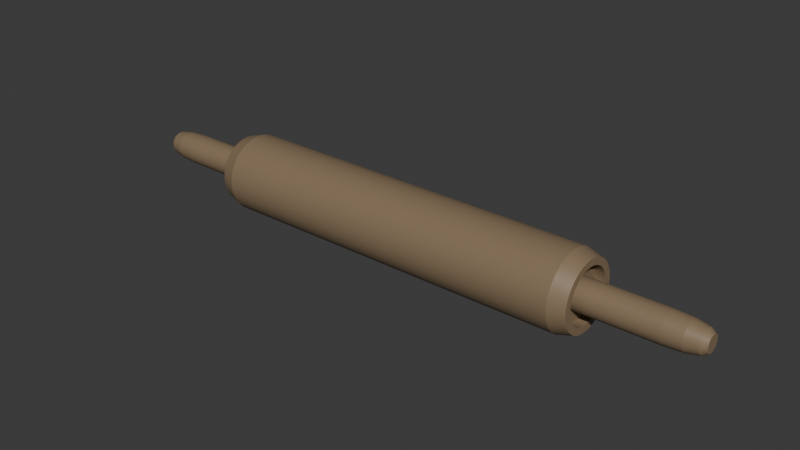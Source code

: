 # Source: RollingPin.blend  (saved by Blender 4.1.24; exported with 4.5.12 LTS)
import bpy
from mathutils import Matrix  # noqa: F401  (used for matrix-valued properties, if any)

bpy.ops.wm.read_factory_settings(use_empty=True)
scene = bpy.context.scene
scene.name = 'Scene'

# ---- materials (node trees are filled in below, after node groups)
mat_wood = bpy.data.materials.new('Wood')
mat_wood.use_transparent_shadow = False

# ---- material node trees
mat_wood.use_nodes = True; mat_wood.node_tree.nodes.clear()
_N = mat_wood.node_tree.nodes; _L = mat_wood.node_tree.links
n0 = _N.new('ShaderNodeBsdfPrincipled'); n0.name = 'Principled BSDF'; n0.location = (10, 300)
n0.inputs[0].default_value = (0.2523, 0.1775, 0.1055, 1.0)
n1 = _N.new('ShaderNodeOutputMaterial'); n1.name = 'Material Output'; n1.location = (300, 300)
_L.new(n0.outputs[0], n1.inputs[0])
n1.is_active_output = True

# ---- world
world_world = bpy.data.worlds.new('World'); scene.world = world_world
world_world.use_nodes = True; world_world.node_tree.nodes.clear()
_N = world_world.node_tree.nodes; _L = world_world.node_tree.links
n0 = _N.new('ShaderNodeOutputWorld'); n0.name = 'World Output'; n0.location = (300, 300)
n1 = _N.new('ShaderNodeBackground'); n1.name = 'Background'; n1.location = (10, 300)
n1.inputs[0].default_value = (0.05088, 0.05088, 0.05088, 1.0)
_L.new(n1.outputs[0], n0.inputs[0])
n0.is_active_output = True
world_world.color = (0.05088, 0.05088, 0.05088)
world_world.use_sun_shadow = False
world_world.sun_shadow_jitter_overblur = 0.0

# ---- meshes
me_cylinder = bpy.data.meshes.new('Cylinder')
me_cylinder.from_pydata([(0.0, 1.0, 0.0), (0.1951, 0.9808, 0.0), (0.3827, 0.9239, 0.0), (0.5556, 0.8315, 0.0), (0.7071, 0.7071, 0.0), (0.8315, 0.5556, 0.0), (0.9239, 0.3827, 0.0), (0.9808, 0.1951, 0.0), (1.0, 0.0, 0.0), (0.9808, -0.1951, 0.0), (0.9239, -0.3827, 0.0), (0.8315, -0.5556, 0.0), (0.7071, -0.7071, 0.0), (0.5556, -0.8315, 0.0), (0.3827, -0.9239, 0.0), (0.1951, -0.9808, 0.0), (0.0, -1.0, 0.0), (-0.1951, -0.9808, 0.0), (-0.3827, -0.9239, 0.0), (-0.5556, -0.8315, 0.0), (-0.7071, -0.7071, 0.0), (-0.8315, -0.5556, 0.0), (-0.9239, -0.3827, 0.0), (-0.9808, -0.1951, 0.0), (-1.0, 0.0, 0.0), (-0.9808, 0.1951, 0.0), (-0.9239, 0.3827, 0.0), (-0.8315, 0.5556, 0.0), (-0.7071, 0.7071, 0.0), (-0.5556, 0.8315, 0.0), (-0.3827, 0.9239, 0.0), (-0.1951, 0.9808, 0.0), (0.07747, 0.3895, 1.0), (0.0, 0.3971, 1.0), (-0.07747, 0.3895, 1.0), (-0.152, 0.3669, 1.0), (-0.2206, 0.3302, 1.0), (-0.2808, 0.2808, 1.0), (-0.3302, 0.2206, 1.0), (-0.3669, 0.152, 1.0), (-0.3895, 0.07747, 1.0), (-0.3971, 0.0, 1.0), (-0.3895, -0.07747, 1.0), (-0.3669, -0.152, 1.0), (-0.3302, -0.2206, 1.0), (-0.2808, -0.2808, 1.0), (-0.2206, -0.3302, 1.0), (-0.152, -0.3669, 1.0), (-0.07747, -0.3895, 1.0), (0.0, -0.3971, 1.0), (0.07747, -0.3895, 1.0), (0.152, -0.3669, 1.0), (0.2206, -0.3302, 1.0), (0.2808, -0.2808, 1.0), (0.3302, -0.2206, 1.0), (0.3669, -0.152, 1.0), (0.3895, -0.07747, 1.0), (0.3971, 0.0, 1.0), (0.3895, 0.07747, 1.0), (0.3669, 0.152, 1.0), (0.3302, 0.2206, 1.0), (0.2808, 0.2808, 1.0), (0.2206, 0.3302, 1.0), (0.152, 0.3669, 1.0), (0.1363, 0.6851, 1.0), (0.0, 0.6985, 1.0), (0.2673, 0.6454, 1.0), (-0.1363, 0.6851, 1.0), (-0.2673, 0.6454, 1.0), (-0.3881, 0.5808, 1.0), (-0.4939, 0.4939, 1.0), (-0.5808, 0.3881, 1.0), (-0.6454, 0.2673, 1.0), (-0.6851, 0.1363, 1.0), (-0.6985, 0.0, 1.0), (-0.6851, -0.1363, 1.0), (-0.6454, -0.2673, 1.0), (-0.5808, -0.3881, 1.0), (-0.4939, -0.4939, 1.0), (-0.3881, -0.5808, 1.0), (-0.2673, -0.6454, 1.0), (-0.1363, -0.6851, 1.0), (0.0, -0.6985, 1.0), (0.1363, -0.6851, 1.0), (0.2673, -0.6454, 1.0), (0.3881, -0.5808, 1.0), (0.4939, -0.4939, 1.0), (0.5808, -0.3881, 1.0), (0.6454, -0.2673, 1.0), (0.6851, -0.1363, 1.0), (0.6985, 0.0, 1.0), (0.6851, 0.1363, 1.0), (0.6454, 0.2673, 1.0), (0.5808, 0.3881, 1.0), (0.4939, 0.4939, 1.0), (0.3881, 0.5808, 1.0), (0.1363, 0.6851, 0.953), (3.553e-15, 0.6985, 0.953), (0.2673, 0.6454, 0.953), (-0.1363, 0.6851, 0.953), (-0.2673, 0.6454, 0.953), (-0.3881, 0.5808, 0.953), (-0.4939, 0.4939, 0.953), (-0.5808, 0.3881, 0.953), (-0.6454, 0.2673, 0.953), (-0.6851, 0.1363, 0.953), (-0.6985, 0.0, 0.953), (-0.6851, -0.1363, 0.953), (-0.6454, -0.2673, 0.953), (-0.5808, -0.3881, 0.953), (-0.4939, -0.4939, 0.953), (-0.3881, -0.5808, 0.953), (-0.2673, -0.6454, 0.953), (-0.1363, -0.6851, 0.953), (3.553e-15, -0.6985, 0.953), (0.1363, -0.6851, 0.953), (0.2673, -0.6454, 0.953), (0.3881, -0.5808, 0.953), (0.4939, -0.4939, 0.953), (0.5808, -0.3881, 0.953), (0.6454, -0.2673, 0.953), (0.6851, -0.1363, 0.953), (0.6985, 0.0, 0.953), (0.6851, 0.1363, 0.953), (0.6454, 0.2673, 0.953), (0.5808, 0.3881, 0.953), (0.4939, 0.4939, 0.953), (0.3881, 0.5808, 0.953), (0.07747, 0.3895, 0.953), (3.553e-15, 0.3971, 0.953), (0.152, 0.3669, 0.953), (-0.07747, 0.3895, 0.953), (-0.152, 0.3669, 0.953), (-0.2206, 0.3302, 0.953), (-0.2808, 0.2808, 0.953), (-0.3302, 0.2206, 0.953), (-0.3669, 0.152, 0.953), (-0.3895, 0.07747, 0.953), (-0.3971, 0.0, 0.953), (-0.3895, -0.07747, 0.953), (-0.3669, -0.152, 0.953), (-0.3302, -0.2206, 0.953), (-0.2808, -0.2808, 0.953), (-0.2206, -0.3302, 0.953), (-0.152, -0.3669, 0.953), (-0.07747, -0.3895, 0.953), (3.553e-15, -0.3971, 0.953), (0.07747, -0.3895, 0.953), (0.152, -0.3669, 0.953), (0.2206, -0.3302, 0.953), (0.2808, -0.2808, 0.953), (0.3302, -0.2206, 0.953), (0.3669, -0.152, 0.953), (0.3895, -0.07747, 0.953), (0.3971, 0.0, 0.953), (0.3895, 0.07747, 0.953), (0.3669, 0.152, 0.953), (0.3302, 0.2206, 0.953), (0.2808, 0.2808, 0.953), (0.2206, 0.3302, 0.953), (0.1716, 0.8625, 1.0), (0.1951, 0.9808, 0.9224), (0.4886, 0.7312, 1.0), (0.5556, 0.8315, 0.9224), (0.8315, 0.5556, 0.9224), (0.7312, 0.4886, 1.0), (0.8124, 0.3365, 1.0), (0.9239, 0.3827, 0.9224), (0.8124, -0.3365, 1.0), (0.9239, -0.3827, 0.9224), (0.0, -0.8794, 1.0), (1.643e-08, -1.0, 0.9224), (-0.3827, -0.9239, 0.9224), (-0.3365, -0.8124, 1.0), (-0.4886, -0.7312, 1.0), (-0.5556, -0.8315, 0.9224), (-0.8124, -0.3365, 1.0), (-0.9239, -0.3827, 0.9224), (-0.8124, 0.3365, 1.0), (-0.9239, 0.3827, 0.9224), (-0.7071, 0.7071, 0.9224), (-0.6218, 0.6218, 1.0), (-0.4886, 0.7312, 1.0), (-0.5556, 0.8315, 0.9224), (-0.1716, 0.8625, 1.0), (-0.1951, 0.9808, 0.9224), (1.643e-08, 1.0, 0.9224), (0.0, 0.8794, 1.0), (0.3365, 0.8124, 1.0), (0.3827, 0.9239, 0.9224), (0.6218, 0.6218, 1.0), (0.7071, 0.7071, 0.9224), (0.9808, 0.1951, 0.9224), (0.8625, 0.1716, 1.0), (0.8794, 0.0, 1.0), (1.0, 0.0, 0.9224), (0.8625, -0.1716, 1.0), (0.9808, -0.1951, 0.9224), (0.8315, -0.5556, 0.9224), (0.7312, -0.4886, 1.0), (0.6218, -0.6218, 1.0), (0.7071, -0.7071, 0.9224), (0.4886, -0.7312, 1.0), (0.5556, -0.8315, 0.9224), (0.3365, -0.8124, 1.0), (0.3827, -0.9239, 0.9224), (0.1716, -0.8625, 1.0), (0.1951, -0.9808, 0.9224), (-0.1716, -0.8625, 1.0), (-0.1951, -0.9808, 0.9224), (-0.7071, -0.7071, 0.9224), (-0.6218, -0.6218, 1.0), (-0.7312, -0.4886, 1.0), (-0.8315, -0.5556, 0.9224), (-0.9808, -0.1951, 0.9224), (-0.8625, -0.1716, 1.0), (-0.8794, 0.0, 1.0), (-1.0, 0.0, 0.9224), (-0.8625, 0.1716, 1.0), (-0.9808, 0.1951, 0.9224), (-0.7312, 0.4886, 1.0), (-0.8315, 0.5556, 0.9224), (-0.3365, 0.8124, 1.0), (-0.3827, 0.9239, 0.9224), (0.0416, 0.2092, 1.549), (0.07747, 0.3895, 1.366), (0.05954, 0.2993, 1.524), (0.07266, 0.3653, 1.457), (2.905e-07, 0.3971, 1.366), (4.359e-07, 0.2133, 1.549), (3.632e-07, 0.3725, 1.457), (4.163e-07, 0.3052, 1.524), (0.08161, 0.197, 1.549), (0.152, 0.3669, 1.366), (0.1168, 0.2819, 1.524), (0.1425, 0.3441, 1.457), (-0.07747, 0.3895, 1.366), (-0.0416, 0.2092, 1.549), (-0.07266, 0.3653, 1.457), (-0.05954, 0.2993, 1.524), (-0.152, 0.3669, 1.366), (-0.08161, 0.197, 1.549), (-0.1425, 0.3441, 1.457), (-0.1168, 0.2819, 1.524), (-0.2206, 0.3302, 1.366), (-0.1185, 0.1773, 1.549), (-0.2069, 0.3097, 1.457), (-0.1695, 0.2537, 1.524), (-0.2808, 0.2808, 1.366), (-0.1508, 0.1508, 1.549), (-0.2634, 0.2634, 1.457), (-0.2158, 0.2158, 1.524), (-0.3302, 0.2206, 1.366), (-0.1773, 0.1185, 1.549), (-0.3097, 0.2069, 1.457), (-0.2537, 0.1695, 1.524), (-0.3669, 0.152, 1.366), (-0.197, 0.08161, 1.549), (-0.3441, 0.1425, 1.457), (-0.2819, 0.1168, 1.524), (-0.3895, 0.07747, 1.366), (-0.2092, 0.0416, 1.549), (-0.3653, 0.07266, 1.457), (-0.2993, 0.05954, 1.524), (-0.3971, 0.0, 1.366), (-0.2133, -1.863e-09, 1.549), (-0.3725, -2.328e-10, 1.457), (-0.3052, -9.313e-10, 1.524), (-0.3895, -0.07747, 1.366), (-0.2092, -0.0416, 1.549), (-0.3653, -0.07266, 1.457), (-0.2993, -0.05954, 1.524), (-0.3669, -0.152, 1.366), (-0.197, -0.08161, 1.549), (-0.3441, -0.1425, 1.457), (-0.2819, -0.1168, 1.524), (-0.3302, -0.2206, 1.366), (-0.1773, -0.1185, 1.549), (-0.3097, -0.2069, 1.457), (-0.2537, -0.1695, 1.524), (-0.2808, -0.2808, 1.366), (-0.1508, -0.1508, 1.549), (-0.2634, -0.2634, 1.457), (-0.2158, -0.2158, 1.524), (-0.2206, -0.3302, 1.366), (-0.1185, -0.1773, 1.549), (-0.2069, -0.3097, 1.457), (-0.1695, -0.2537, 1.524), (-0.152, -0.3669, 1.366), (-0.08161, -0.197, 1.549), (-0.1425, -0.3441, 1.457), (-0.1168, -0.2819, 1.524), (-0.07747, -0.3895, 1.366), (-0.0416, -0.2092, 1.549), (-0.07266, -0.3653, 1.457), (-0.05954, -0.2993, 1.524), (2.905e-07, -0.3971, 1.366), (4.359e-07, -0.2133, 1.549), (3.632e-07, -0.3725, 1.457), (4.163e-07, -0.3052, 1.524), (0.07747, -0.3895, 1.366), (0.0416, -0.2092, 1.549), (0.07266, -0.3653, 1.457), (0.05954, -0.2993, 1.524), (0.152, -0.3669, 1.366), (0.08161, -0.197, 1.549), (0.1425, -0.3441, 1.457), (0.1168, -0.2819, 1.524), (0.2206, -0.3302, 1.366), (0.1185, -0.1773, 1.549), (0.2069, -0.3097, 1.457), (0.1695, -0.2537, 1.524), (0.2808, -0.2808, 1.366), (0.1508, -0.1508, 1.549), (0.2634, -0.2634, 1.457), (0.2158, -0.2158, 1.524), (0.3302, -0.2206, 1.366), (0.1773, -0.1185, 1.549), (0.3097, -0.2069, 1.457), (0.2537, -0.1695, 1.524), (0.3669, -0.152, 1.366), (0.197, -0.08161, 1.549), (0.3441, -0.1425, 1.457), (0.2819, -0.1168, 1.524), (0.3895, -0.07747, 1.366), (0.2092, -0.0416, 1.549), (0.3653, -0.07266, 1.457), (0.2993, -0.05954, 1.524), (0.3971, 0.0, 1.366), (0.2133, 1.863e-09, 1.549), (0.3725, 2.328e-10, 1.457), (0.3052, 9.313e-10, 1.524), (0.3895, 0.07747, 1.366), (0.2092, 0.0416, 1.549), (0.3653, 0.07266, 1.457), (0.2993, 0.05954, 1.524), (0.3669, 0.152, 1.366), (0.197, 0.08161, 1.549), (0.3441, 0.1425, 1.457), (0.2819, 0.1168, 1.524), (0.3302, 0.2206, 1.366), (0.1773, 0.1185, 1.549), (0.3097, 0.2069, 1.457), (0.2537, 0.1695, 1.524), (0.2808, 0.2808, 1.366), (0.1508, 0.1508, 1.549), (0.2634, 0.2634, 1.457), (0.2158, 0.2158, 1.524), (0.2206, 0.3302, 1.366), (0.1185, 0.1773, 1.549), (0.2069, 0.3097, 1.457), (0.1695, 0.2537, 1.524), (0.07747, 0.3895, -1.0), (0.0, 0.3971, -1.0), (-0.07747, 0.3895, -1.0), (-0.152, 0.3669, -1.0), (-0.2206, 0.3302, -1.0), (-0.2808, 0.2808, -1.0), (-0.3302, 0.2206, -1.0), (-0.3669, 0.152, -1.0), (-0.3895, 0.07747, -1.0), (-0.3971, 0.0, -1.0), (-0.3895, -0.07747, -1.0), (-0.3669, -0.152, -1.0), (-0.3302, -0.2206, -1.0), (-0.2808, -0.2808, -1.0), (-0.2206, -0.3302, -1.0), (-0.152, -0.3669, -1.0), (-0.07747, -0.3895, -1.0), (0.0, -0.3971, -1.0), (0.07747, -0.3895, -1.0), (0.152, -0.3669, -1.0), (0.2206, -0.3302, -1.0), (0.2808, -0.2808, -1.0), (0.3302, -0.2206, -1.0), (0.3669, -0.152, -1.0), (0.3895, -0.07747, -1.0), (0.3971, 0.0, -1.0), (0.3895, 0.07747, -1.0), (0.3669, 0.152, -1.0), (0.3302, 0.2206, -1.0), (0.2808, 0.2808, -1.0), (0.2206, 0.3302, -1.0), (0.152, 0.3669, -1.0), (0.1363, 0.6851, -1.0), (0.0, 0.6985, -1.0), (0.2673, 0.6454, -1.0), (-0.1363, 0.6851, -1.0), (-0.2673, 0.6454, -1.0), (-0.3881, 0.5808, -1.0), (-0.4939, 0.4939, -1.0), (-0.5808, 0.3881, -1.0), (-0.6454, 0.2673, -1.0), (-0.6851, 0.1363, -1.0), (-0.6985, 0.0, -1.0), (-0.6851, -0.1363, -1.0), (-0.6454, -0.2673, -1.0), (-0.5808, -0.3881, -1.0), (-0.4939, -0.4939, -1.0), (-0.3881, -0.5808, -1.0), (-0.2673, -0.6454, -1.0), (-0.1363, -0.6851, -1.0), (0.0, -0.6985, -1.0), (0.1363, -0.6851, -1.0), (0.2673, -0.6454, -1.0), (0.3881, -0.5808, -1.0), (0.4939, -0.4939, -1.0), (0.5808, -0.3881, -1.0), (0.6454, -0.2673, -1.0), (0.6851, -0.1363, -1.0), (0.6985, 0.0, -1.0), (0.6851, 0.1363, -1.0), (0.6454, 0.2673, -1.0), (0.5808, 0.3881, -1.0), (0.4939, 0.4939, -1.0), (0.3881, 0.5808, -1.0), (0.1363, 0.6851, -0.953), (3.553e-15, 0.6985, -0.953), (0.2673, 0.6454, -0.953), (-0.1363, 0.6851, -0.953), (-0.2673, 0.6454, -0.953), (-0.3881, 0.5808, -0.953), (-0.4939, 0.4939, -0.953), (-0.5808, 0.3881, -0.953), (-0.6454, 0.2673, -0.953), (-0.6851, 0.1363, -0.953), (-0.6985, 0.0, -0.953), (-0.6851, -0.1363, -0.953), (-0.6454, -0.2673, -0.953), (-0.5808, -0.3881, -0.953), (-0.4939, -0.4939, -0.953), (-0.3881, -0.5808, -0.953), (-0.2673, -0.6454, -0.953), (-0.1363, -0.6851, -0.953), (3.553e-15, -0.6985, -0.953), (0.1363, -0.6851, -0.953), (0.2673, -0.6454, -0.953), (0.3881, -0.5808, -0.953), (0.4939, -0.4939, -0.953), (0.5808, -0.3881, -0.953), (0.6454, -0.2673, -0.953), (0.6851, -0.1363, -0.953), (0.6985, 0.0, -0.953), (0.6851, 0.1363, -0.953), (0.6454, 0.2673, -0.953), (0.5808, 0.3881, -0.953), (0.4939, 0.4939, -0.953), (0.3881, 0.5808, -0.953), (0.07747, 0.3895, -0.953), (3.553e-15, 0.3971, -0.953), (0.152, 0.3669, -0.953), (-0.07747, 0.3895, -0.953), (-0.152, 0.3669, -0.953), (-0.2206, 0.3302, -0.953), (-0.2808, 0.2808, -0.953), (-0.3302, 0.2206, -0.953), (-0.3669, 0.152, -0.953), (-0.3895, 0.07747, -0.953), (-0.3971, 0.0, -0.953), (-0.3895, -0.07747, -0.953), (-0.3669, -0.152, -0.953), (-0.3302, -0.2206, -0.953), (-0.2808, -0.2808, -0.953), (-0.2206, -0.3302, -0.953), (-0.152, -0.3669, -0.953), (-0.07747, -0.3895, -0.953), (3.553e-15, -0.3971, -0.953), (0.07747, -0.3895, -0.953), (0.152, -0.3669, -0.953), (0.2206, -0.3302, -0.953), (0.2808, -0.2808, -0.953), (0.3302, -0.2206, -0.953), (0.3669, -0.152, -0.953), (0.3895, -0.07747, -0.953), (0.3971, 0.0, -0.953), (0.3895, 0.07747, -0.953), (0.3669, 0.152, -0.953), (0.3302, 0.2206, -0.953), (0.2808, 0.2808, -0.953), (0.2206, 0.3302, -0.953), (0.1716, 0.8625, -1.0), (0.1951, 0.9808, -0.9224), (0.4886, 0.7312, -1.0), (0.5556, 0.8315, -0.9224), (0.8315, 0.5556, -0.9224), (0.7312, 0.4886, -1.0), (0.8124, 0.3365, -1.0), (0.9239, 0.3827, -0.9224), (0.8124, -0.3365, -1.0), (0.9239, -0.3827, -0.9224), (0.0, -0.8794, -1.0), (1.643e-08, -1.0, -0.9224), (-0.3827, -0.9239, -0.9224), (-0.3365, -0.8124, -1.0), (-0.4886, -0.7312, -1.0), (-0.5556, -0.8315, -0.9224), (-0.8124, -0.3365, -1.0), (-0.9239, -0.3827, -0.9224), (-0.8124, 0.3365, -1.0), (-0.9239, 0.3827, -0.9224), (-0.7071, 0.7071, -0.9224), (-0.6218, 0.6218, -1.0), (-0.4886, 0.7312, -1.0), (-0.5556, 0.8315, -0.9224), (-0.1716, 0.8625, -1.0), (-0.1951, 0.9808, -0.9224), (1.643e-08, 1.0, -0.9224), (0.0, 0.8794, -1.0), (0.3365, 0.8124, -1.0), (0.3827, 0.9239, -0.9224), (0.6218, 0.6218, -1.0), (0.7071, 0.7071, -0.9224), (0.9808, 0.1951, -0.9224), (0.8625, 0.1716, -1.0), (0.8794, 0.0, -1.0), (1.0, 0.0, -0.9224), (0.8625, -0.1716, -1.0), (0.9808, -0.1951, -0.9224), (0.8315, -0.5556, -0.9224), (0.7312, -0.4886, -1.0), (0.6218, -0.6218, -1.0), (0.7071, -0.7071, -0.9224), (0.4886, -0.7312, -1.0), (0.5556, -0.8315, -0.9224), (0.3365, -0.8124, -1.0), (0.3827, -0.9239, -0.9224), (0.1716, -0.8625, -1.0), (0.1951, -0.9808, -0.9224), (-0.1716, -0.8625, -1.0), (-0.1951, -0.9808, -0.9224), (-0.7071, -0.7071, -0.9224), (-0.6218, -0.6218, -1.0), (-0.7312, -0.4886, -1.0), (-0.8315, -0.5556, -0.9224), (-0.9808, -0.1951, -0.9224), (-0.8625, -0.1716, -1.0), (-0.8794, 0.0, -1.0), (-1.0, 0.0, -0.9224), (-0.8625, 0.1716, -1.0), (-0.9808, 0.1951, -0.9224), (-0.7312, 0.4886, -1.0), (-0.8315, 0.5556, -0.9224), (-0.3365, 0.8124, -1.0), (-0.3827, 0.9239, -0.9224), (0.0416, 0.2092, -1.549), (0.07747, 0.3895, -1.366), (0.05954, 0.2993, -1.524), (0.07266, 0.3653, -1.457), (2.905e-07, 0.3971, -1.366), (4.359e-07, 0.2133, -1.549), (3.632e-07, 0.3725, -1.457), (4.163e-07, 0.3052, -1.524), (0.08161, 0.197, -1.549), (0.152, 0.3669, -1.366), (0.1168, 0.2819, -1.524), (0.1425, 0.3441, -1.457), (-0.07747, 0.3895, -1.366), (-0.0416, 0.2092, -1.549), (-0.07266, 0.3653, -1.457), (-0.05954, 0.2993, -1.524), (-0.152, 0.3669, -1.366), (-0.08161, 0.197, -1.549), (-0.1425, 0.3441, -1.457), (-0.1168, 0.2819, -1.524), (-0.2206, 0.3302, -1.366), (-0.1185, 0.1773, -1.549), (-0.2069, 0.3097, -1.457), (-0.1695, 0.2537, -1.524), (-0.2808, 0.2808, -1.366), (-0.1508, 0.1508, -1.549), (-0.2634, 0.2634, -1.457), (-0.2158, 0.2158, -1.524), (-0.3302, 0.2206, -1.366), (-0.1773, 0.1185, -1.549), (-0.3097, 0.2069, -1.457), (-0.2537, 0.1695, -1.524), (-0.3669, 0.152, -1.366), (-0.197, 0.08161, -1.549), (-0.3441, 0.1425, -1.457), (-0.2819, 0.1168, -1.524), (-0.3895, 0.07747, -1.366), (-0.2092, 0.0416, -1.549), (-0.3653, 0.07266, -1.457), (-0.2993, 0.05954, -1.524), (-0.3971, 0.0, -1.366), (-0.2133, -1.863e-09, -1.549), (-0.3725, -2.328e-10, -1.457), (-0.3052, -9.313e-10, -1.524), (-0.3895, -0.07747, -1.366), (-0.2092, -0.0416, -1.549), (-0.3653, -0.07266, -1.457), (-0.2993, -0.05954, -1.524), (-0.3669, -0.152, -1.366), (-0.197, -0.08161, -1.549), (-0.3441, -0.1425, -1.457), (-0.2819, -0.1168, -1.524), (-0.3302, -0.2206, -1.366), (-0.1773, -0.1185, -1.549), (-0.3097, -0.2069, -1.457), (-0.2537, -0.1695, -1.524), (-0.2808, -0.2808, -1.366), (-0.1508, -0.1508, -1.549), (-0.2634, -0.2634, -1.457), (-0.2158, -0.2158, -1.524), (-0.2206, -0.3302, -1.366), (-0.1185, -0.1773, -1.549), (-0.2069, -0.3097, -1.457), (-0.1695, -0.2537, -1.524), (-0.152, -0.3669, -1.366), (-0.08161, -0.197, -1.549), (-0.1425, -0.3441, -1.457), (-0.1168, -0.2819, -1.524), (-0.07747, -0.3895, -1.366), (-0.0416, -0.2092, -1.549), (-0.07266, -0.3653, -1.457), (-0.05954, -0.2993, -1.524), (2.905e-07, -0.3971, -1.366), (4.359e-07, -0.2133, -1.549), (3.632e-07, -0.3725, -1.457), (4.163e-07, -0.3052, -1.524), (0.07747, -0.3895, -1.366), (0.0416, -0.2092, -1.549), (0.07266, -0.3653, -1.457), (0.05954, -0.2993, -1.524), (0.152, -0.3669, -1.366), (0.08161, -0.197, -1.549), (0.1425, -0.3441, -1.457), (0.1168, -0.2819, -1.524), (0.2206, -0.3302, -1.366), (0.1185, -0.1773, -1.549), (0.2069, -0.3097, -1.457), (0.1695, -0.2537, -1.524), (0.2808, -0.2808, -1.366), (0.1508, -0.1508, -1.549), (0.2634, -0.2634, -1.457), (0.2158, -0.2158, -1.524), (0.3302, -0.2206, -1.366), (0.1773, -0.1185, -1.549), (0.3097, -0.2069, -1.457), (0.2537, -0.1695, -1.524), (0.3669, -0.152, -1.366), (0.197, -0.08161, -1.549), (0.3441, -0.1425, -1.457), (0.2819, -0.1168, -1.524), (0.3895, -0.07747, -1.366), (0.2092, -0.0416, -1.549), (0.3653, -0.07266, -1.457), (0.2993, -0.05954, -1.524), (0.3971, 0.0, -1.366), (0.2133, 1.863e-09, -1.549), (0.3725, 2.328e-10, -1.457), (0.3052, 9.313e-10, -1.524), (0.3895, 0.07747, -1.366), (0.2092, 0.0416, -1.549), (0.3653, 0.07266, -1.457), (0.2993, 0.05954, -1.524), (0.3669, 0.152, -1.366), (0.197, 0.08161, -1.549), (0.3441, 0.1425, -1.457), (0.2819, 0.1168, -1.524), (0.3302, 0.2206, -1.366), (0.1773, 0.1185, -1.549), (0.3097, 0.2069, -1.457), (0.2537, 0.1695, -1.524), (0.2808, 0.2808, -1.366), (0.1508, 0.1508, -1.549), (0.2634, 0.2634, -1.457), (0.2158, 0.2158, -1.524), (0.2206, 0.3302, -1.366), (0.1185, 0.1773, -1.549), (0.2069, 0.3097, -1.457), (0.1695, 0.2537, -1.524)], [], [(160, 187, 65, 64), (188, 160, 64, 66), (162, 188, 66, 95), (190, 162, 95, 94), (165, 190, 94, 93), (4, 191, 164, 5), (193, 166, 92, 91), (196, 194, 90, 89), (200, 199, 87, 86), (168, 196, 89, 88), (199, 168, 88, 87), (202, 200, 86, 85), (204, 202, 85, 84), (206, 204, 84, 83), (212, 211, 78, 77), (170, 206, 83, 82), (208, 170, 82, 81), (173, 208, 81, 80), (17, 209, 172, 18), (211, 174, 79, 78), (216, 215, 75, 74), (176, 212, 77, 76), (215, 176, 76, 75), (218, 216, 74, 73), (178, 218, 73, 72), (220, 178, 72, 71), (181, 220, 71, 70), (27, 221, 180, 28), (222, 182, 69, 68), (184, 222, 68, 67), (187, 184, 67, 65), (0, 31, 30, 29, 28, 27, 26, 25, 24, 23, 22, 21, 20, 19, 18, 17, 16, 15, 14, 13, 12, 11, 10, 9, 8, 7, 6, 5, 4, 3, 2, 1), (61, 62, 348, 344), (3, 163, 191, 4), (30, 223, 185, 31), (194, 193, 91, 90), (31, 185, 186, 0), (28, 180, 183, 29), (29, 183, 223, 30), (25, 219, 179, 26), (182, 181, 70, 69), (24, 217, 219, 25), (23, 214, 217, 24), (21, 213, 177, 22), (26, 179, 221, 27), (20, 210, 213, 21), (22, 177, 214, 23), (18, 172, 175, 19), (19, 175, 210, 20), (15, 207, 171, 16), (174, 173, 80, 79), (14, 205, 207, 15), (13, 203, 205, 14), (12, 201, 203, 13), (11, 198, 201, 12), (9, 197, 169, 10), (16, 171, 209, 17), (8, 195, 197, 9), (7, 192, 195, 8), (10, 169, 198, 11), (5, 164, 167, 6), (6, 167, 192, 7), (2, 189, 163, 3), (166, 165, 93, 92), (0, 186, 161, 1), (74, 75, 107, 106), (56, 55, 152, 153), (73, 74, 106, 105), (55, 54, 151, 152), (72, 73, 105, 104), (54, 53, 150, 151), (71, 72, 104, 103), (53, 52, 149, 150), (70, 71, 103, 102), (52, 51, 148, 149), (69, 70, 102, 101), (95, 66, 98, 127), (51, 50, 147, 148), (68, 69, 101, 100), (94, 95, 127, 126), (50, 49, 146, 147), (67, 68, 100, 99), (93, 94, 126, 125), (49, 48, 145, 146), (65, 67, 99, 97), (92, 93, 125, 124), (48, 47, 144, 145), (66, 64, 96, 98), (91, 92, 124, 123), (47, 46, 143, 144), (64, 65, 97, 96), (90, 91, 123, 122), (46, 45, 142, 143), (89, 90, 122, 121), (45, 44, 141, 142), (88, 89, 121, 120), (44, 43, 140, 141), (63, 32, 225, 233), (48, 49, 296, 292), (35, 36, 244, 240), (49, 50, 300, 296), (36, 37, 248, 244), (34, 35, 240, 236), (50, 51, 304, 300), (37, 38, 252, 248), (51, 52, 308, 304), (38, 39, 256, 252), (52, 53, 312, 308), (39, 40, 260, 256), (53, 54, 316, 312), (40, 41, 264, 260), (54, 55, 320, 316), (41, 42, 268, 264), (55, 56, 324, 320), (42, 43, 272, 268), (56, 57, 328, 324), (43, 44, 276, 272), (57, 58, 332, 328), (44, 45, 280, 276), (58, 59, 336, 332), (45, 46, 284, 280), (224, 229, 237, 241, 245, 249, 253, 257, 261, 265, 269, 273, 277, 281, 285, 289, 293, 297, 301, 305, 309, 313, 317, 321, 325, 329, 333, 337, 341, 345, 349, 232), (59, 60, 340, 336), (46, 47, 288, 284), (33, 34, 236, 228), (60, 61, 344, 340), (47, 48, 292, 288), (62, 63, 233, 348), (129, 128, 96, 97), (128, 130, 98, 96), (131, 129, 97, 99), (132, 131, 99, 100), (133, 132, 100, 101), (134, 133, 101, 102), (135, 134, 102, 103), (136, 135, 103, 104), (137, 136, 104, 105), (138, 137, 105, 106), (139, 138, 106, 107), (140, 139, 107, 108), (141, 140, 108, 109), (142, 141, 109, 110), (143, 142, 110, 111), (144, 143, 111, 112), (145, 144, 112, 113), (146, 145, 113, 114), (147, 146, 114, 115), (148, 147, 115, 116), (149, 148, 116, 117), (150, 149, 117, 118), (151, 150, 118, 119), (152, 151, 119, 120), (153, 152, 120, 121), (154, 153, 121, 122), (155, 154, 122, 123), (156, 155, 123, 124), (157, 156, 124, 125), (158, 157, 125, 126), (159, 158, 126, 127), (130, 159, 127, 98), (57, 56, 153, 154), (75, 76, 108, 107), (58, 57, 154, 155), (33, 32, 128, 129), (76, 77, 109, 108), (59, 58, 155, 156), (32, 63, 130, 128), (77, 78, 110, 109), (60, 59, 156, 157), (34, 33, 129, 131), (78, 79, 111, 110), (61, 60, 157, 158), (35, 34, 131, 132), (79, 80, 112, 111), (62, 61, 158, 159), (36, 35, 132, 133), (80, 81, 113, 112), (63, 62, 159, 130), (37, 36, 133, 134), (81, 82, 114, 113), (38, 37, 134, 135), (82, 83, 115, 114), (39, 38, 135, 136), (83, 84, 116, 115), (40, 39, 136, 137), (84, 85, 117, 116), (41, 40, 137, 138), (85, 86, 118, 117), (42, 41, 138, 139), (86, 87, 119, 118), (43, 42, 139, 140), (87, 88, 120, 119), (167, 164, 165, 166), (175, 172, 173, 174), (183, 180, 181, 182), (195, 192, 193, 194), (197, 195, 194, 196), (201, 198, 199, 200), (203, 201, 200, 202), (205, 203, 202, 204), (207, 205, 204, 206), (213, 210, 211, 212), (217, 214, 215, 216), (219, 217, 216, 218), (161, 186, 187, 160), (189, 161, 160, 188), (163, 189, 188, 162), (191, 163, 162, 190), (164, 191, 190, 165), (192, 167, 166, 193), (169, 197, 196, 168), (198, 169, 168, 199), (171, 207, 206, 170), (209, 171, 170, 208), (172, 209, 208, 173), (210, 175, 174, 211), (177, 213, 212, 176), (214, 177, 176, 215), (179, 219, 218, 178), (221, 179, 178, 220), (180, 221, 220, 181), (223, 183, 182, 222), (185, 223, 222, 184), (186, 185, 184, 187), (1, 161, 189, 2), (225, 228, 230, 227), (227, 230, 231, 226), (226, 231, 229, 224), (233, 225, 227, 235), (235, 227, 226, 234), (234, 226, 224, 232), (228, 236, 238, 230), (230, 238, 239, 231), (231, 239, 237, 229), (236, 240, 242, 238), (238, 242, 243, 239), (239, 243, 241, 237), (240, 244, 246, 242), (242, 246, 247, 243), (243, 247, 245, 241), (244, 248, 250, 246), (246, 250, 251, 247), (247, 251, 249, 245), (248, 252, 254, 250), (250, 254, 255, 251), (251, 255, 253, 249), (252, 256, 258, 254), (254, 258, 259, 255), (255, 259, 257, 253), (256, 260, 262, 258), (258, 262, 263, 259), (259, 263, 261, 257), (260, 264, 266, 262), (262, 266, 267, 263), (263, 267, 265, 261), (264, 268, 270, 266), (266, 270, 271, 267), (267, 271, 269, 265), (268, 272, 274, 270), (270, 274, 275, 271), (271, 275, 273, 269), (272, 276, 278, 274), (274, 278, 279, 275), (275, 279, 277, 273), (276, 280, 282, 278), (278, 282, 283, 279), (279, 283, 281, 277), (280, 284, 286, 282), (282, 286, 287, 283), (283, 287, 285, 281), (284, 288, 290, 286), (286, 290, 291, 287), (287, 291, 289, 285), (288, 292, 294, 290), (290, 294, 295, 291), (291, 295, 293, 289), (292, 296, 298, 294), (294, 298, 299, 295), (295, 299, 297, 293), (296, 300, 302, 298), (298, 302, 303, 299), (299, 303, 301, 297), (300, 304, 306, 302), (302, 306, 307, 303), (303, 307, 305, 301), (304, 308, 310, 306), (306, 310, 311, 307), (307, 311, 309, 305), (308, 312, 314, 310), (310, 314, 315, 311), (311, 315, 313, 309), (312, 316, 318, 314), (314, 318, 319, 315), (315, 319, 317, 313), (316, 320, 322, 318), (318, 322, 323, 319), (319, 323, 321, 317), (320, 324, 326, 322), (322, 326, 327, 323), (323, 327, 325, 321), (324, 328, 330, 326), (326, 330, 331, 327), (327, 331, 329, 325), (328, 332, 334, 330), (330, 334, 335, 331), (331, 335, 333, 329), (332, 336, 338, 334), (334, 338, 339, 335), (335, 339, 337, 333), (336, 340, 342, 338), (338, 342, 343, 339), (339, 343, 341, 337), (340, 344, 346, 342), (342, 346, 347, 343), (343, 347, 345, 341), (344, 348, 350, 346), (346, 350, 351, 347), (347, 351, 349, 345), (348, 233, 235, 350), (350, 235, 234, 351), (351, 234, 232, 349), (32, 33, 228, 225), (480, 384, 385, 507), (508, 386, 384, 480), (482, 415, 386, 508), (510, 414, 415, 482), (485, 413, 414, 510), (4, 5, 484, 511), (513, 411, 412, 486), (516, 409, 410, 514), (520, 406, 407, 519), (488, 408, 409, 516), (519, 407, 408, 488), (522, 405, 406, 520), (524, 404, 405, 522), (526, 403, 404, 524), (532, 397, 398, 531), (490, 402, 403, 526), (528, 401, 402, 490), (493, 400, 401, 528), (17, 18, 492, 529), (531, 398, 399, 494), (536, 394, 395, 535), (496, 396, 397, 532), (535, 395, 396, 496), (538, 393, 394, 536), (498, 392, 393, 538), (540, 391, 392, 498), (501, 390, 391, 540), (27, 28, 500, 541), (542, 388, 389, 502), (504, 387, 388, 542), (507, 385, 387, 504), (381, 664, 668, 382), (3, 4, 511, 483), (30, 31, 505, 543), (514, 410, 411, 513), (31, 0, 506, 505), (28, 29, 503, 500), (29, 30, 543, 503), (25, 26, 499, 539), (502, 389, 390, 501), (24, 25, 539, 537), (23, 24, 537, 534), (21, 22, 497, 533), (26, 27, 541, 499), (20, 21, 533, 530), (22, 23, 534, 497), (18, 19, 495, 492), (19, 20, 530, 495), (15, 16, 491, 527), (494, 399, 400, 493), (14, 15, 527, 525), (13, 14, 525, 523), (12, 13, 523, 521), (11, 12, 521, 518), (9, 10, 489, 517), (16, 17, 529, 491), (8, 9, 517, 515), (7, 8, 515, 512), (10, 11, 518, 489), (5, 6, 487, 484), (6, 7, 512, 487), (2, 3, 483, 509), (486, 412, 413, 485), (0, 1, 481, 506), (394, 426, 427, 395), (376, 473, 472, 375), (393, 425, 426, 394), (375, 472, 471, 374), (392, 424, 425, 393), (374, 471, 470, 373), (391, 423, 424, 392), (373, 470, 469, 372), (390, 422, 423, 391), (372, 469, 468, 371), (389, 421, 422, 390), (415, 447, 418, 386), (371, 468, 467, 370), (388, 420, 421, 389), (414, 446, 447, 415), (370, 467, 466, 369), (387, 419, 420, 388), (413, 445, 446, 414), (369, 466, 465, 368), (385, 417, 419, 387), (412, 444, 445, 413), (368, 465, 464, 367), (386, 418, 416, 384), (411, 443, 444, 412), (367, 464, 463, 366), (384, 416, 417, 385), (410, 442, 443, 411), (366, 463, 462, 365), (409, 441, 442, 410), (365, 462, 461, 364), (408, 440, 441, 409), (364, 461, 460, 363), (383, 553, 545, 352), (368, 612, 616, 369), (355, 560, 564, 356), (369, 616, 620, 370), (356, 564, 568, 357), (354, 556, 560, 355), (370, 620, 624, 371), (357, 568, 572, 358), (371, 624, 628, 372), (358, 572, 576, 359), (372, 628, 632, 373), (359, 576, 580, 360), (373, 632, 636, 374), (360, 580, 584, 361), (374, 636, 640, 375), (361, 584, 588, 362), (375, 640, 644, 376), (362, 588, 592, 363), (376, 644, 648, 377), (363, 592, 596, 364), (377, 648, 652, 378), (364, 596, 600, 365), (378, 652, 656, 379), (365, 600, 604, 366), (544, 552, 669, 665, 661, 657, 653, 649, 645, 641, 637, 633, 629, 625, 621, 617, 613, 609, 605, 601, 597, 593, 589, 585, 581, 577, 573, 569, 565, 561, 557, 549), (379, 656, 660, 380), (366, 604, 608, 367), (353, 548, 556, 354), (380, 660, 664, 381), (367, 608, 612, 368), (382, 668, 553, 383), (449, 417, 416, 448), (448, 416, 418, 450), (451, 419, 417, 449), (452, 420, 419, 451), (453, 421, 420, 452), (454, 422, 421, 453), (455, 423, 422, 454), (456, 424, 423, 455), (457, 425, 424, 456), (458, 426, 425, 457), (459, 427, 426, 458), (460, 428, 427, 459), (461, 429, 428, 460), (462, 430, 429, 461), (463, 431, 430, 462), (464, 432, 431, 463), (465, 433, 432, 464), (466, 434, 433, 465), (467, 435, 434, 466), (468, 436, 435, 467), (469, 437, 436, 468), (470, 438, 437, 469), (471, 439, 438, 470), (472, 440, 439, 471), (473, 441, 440, 472), (474, 442, 441, 473), (475, 443, 442, 474), (476, 444, 443, 475), (477, 445, 444, 476), (478, 446, 445, 477), (479, 447, 446, 478), (450, 418, 447, 479), (377, 474, 473, 376), (395, 427, 428, 396), (378, 475, 474, 377), (353, 449, 448, 352), (396, 428, 429, 397), (379, 476, 475, 378), (352, 448, 450, 383), (397, 429, 430, 398), (380, 477, 476, 379), (354, 451, 449, 353), (398, 430, 431, 399), (381, 478, 477, 380), (355, 452, 451, 354), (399, 431, 432, 400), (382, 479, 478, 381), (356, 453, 452, 355), (400, 432, 433, 401), (383, 450, 479, 382), (357, 454, 453, 356), (401, 433, 434, 402), (358, 455, 454, 357), (402, 434, 435, 403), (359, 456, 455, 358), (403, 435, 436, 404), (360, 457, 456, 359), (404, 436, 437, 405), (361, 458, 457, 360), (405, 437, 438, 406), (362, 459, 458, 361), (406, 438, 439, 407), (363, 460, 459, 362), (407, 439, 440, 408), (487, 486, 485, 484), (495, 494, 493, 492), (503, 502, 501, 500), (515, 514, 513, 512), (517, 516, 514, 515), (521, 520, 519, 518), (523, 522, 520, 521), (525, 524, 522, 523), (527, 526, 524, 525), (533, 532, 531, 530), (537, 536, 535, 534), (539, 538, 536, 537), (481, 480, 507, 506), (509, 508, 480, 481), (483, 482, 508, 509), (511, 510, 482, 483), (484, 485, 510, 511), (512, 513, 486, 487), (489, 488, 516, 517), (518, 519, 488, 489), (491, 490, 526, 527), (529, 528, 490, 491), (492, 493, 528, 529), (530, 531, 494, 495), (497, 496, 532, 533), (534, 535, 496, 497), (499, 498, 538, 539), (541, 540, 498, 499), (500, 501, 540, 541), (543, 542, 502, 503), (505, 504, 542, 543), (506, 507, 504, 505), (1, 2, 509, 481), (545, 547, 550, 548), (547, 546, 551, 550), (546, 544, 549, 551), (553, 555, 547, 545), (555, 554, 546, 547), (554, 552, 544, 546), (548, 550, 558, 556), (550, 551, 559, 558), (551, 549, 557, 559), (556, 558, 562, 560), (558, 559, 563, 562), (559, 557, 561, 563), (560, 562, 566, 564), (562, 563, 567, 566), (563, 561, 565, 567), (564, 566, 570, 568), (566, 567, 571, 570), (567, 565, 569, 571), (568, 570, 574, 572), (570, 571, 575, 574), (571, 569, 573, 575), (572, 574, 578, 576), (574, 575, 579, 578), (575, 573, 577, 579), (576, 578, 582, 580), (578, 579, 583, 582), (579, 577, 581, 583), (580, 582, 586, 584), (582, 583, 587, 586), (583, 581, 585, 587), (584, 586, 590, 588), (586, 587, 591, 590), (587, 585, 589, 591), (588, 590, 594, 592), (590, 591, 595, 594), (591, 589, 593, 595), (592, 594, 598, 596), (594, 595, 599, 598), (595, 593, 597, 599), (596, 598, 602, 600), (598, 599, 603, 602), (599, 597, 601, 603), (600, 602, 606, 604), (602, 603, 607, 606), (603, 601, 605, 607), (604, 606, 610, 608), (606, 607, 611, 610), (607, 605, 609, 611), (608, 610, 614, 612), (610, 611, 615, 614), (611, 609, 613, 615), (612, 614, 618, 616), (614, 615, 619, 618), (615, 613, 617, 619), (616, 618, 622, 620), (618, 619, 623, 622), (619, 617, 621, 623), (620, 622, 626, 624), (622, 623, 627, 626), (623, 621, 625, 627), (624, 626, 630, 628), (626, 627, 631, 630), (627, 625, 629, 631), (628, 630, 634, 632), (630, 631, 635, 634), (631, 629, 633, 635), (632, 634, 638, 636), (634, 635, 639, 638), (635, 633, 637, 639), (636, 638, 642, 640), (638, 639, 643, 642), (639, 637, 641, 643), (640, 642, 646, 644), (642, 643, 647, 646), (643, 641, 645, 647), (644, 646, 650, 648), (646, 647, 651, 650), (647, 645, 649, 651), (648, 650, 654, 652), (650, 651, 655, 654), (651, 649, 653, 655), (652, 654, 658, 656), (654, 655, 659, 658), (655, 653, 657, 659), (656, 658, 662, 660), (658, 659, 663, 662), (659, 657, 661, 663), (660, 662, 666, 664), (662, 663, 667, 666), (663, 661, 665, 667), (664, 666, 670, 668), (666, 667, 671, 670), (667, 665, 669, 671), (668, 670, 555, 553), (670, 671, 554, 555), (671, 669, 552, 554), (352, 545, 548, 353)])
me_cylinder.polygons.foreach_set('use_smooth', [True] * 643)
_k = set([(0, 1), (0, 31), (1, 2), (2, 3), (3, 4), (4, 5), (5, 6), (6, 7), (7, 8), (8, 9), (9, 10), (10, 11), (11, 12), (12, 13), (13, 14), (14, 15), (15, 16), (16, 17), (17, 18), (18, 19), (19, 20), (20, 21), (21, 22), (22, 23), (23, 24), (24, 25), (25, 26), (26, 27), (27, 28), (28, 29), (29, 30), (30, 31), (64, 65), (64, 66), (65, 67), (66, 95), (67, 68), (68, 69), (69, 70), (70, 71), (71, 72), (72, 73), (73, 74), (74, 75), (75, 76), (76, 77), (77, 78), (78, 79), (79, 80), (80, 81), (81, 82), (82, 83), (83, 84), (84, 85), (85, 86), (86, 87), (87, 88), (88, 89), (89, 90), (90, 91), (91, 92), (92, 93), (93, 94), (94, 95), (96, 97), (96, 98), (97, 99), (98, 127), (99, 100), (100, 101), (101, 102), (102, 103), (103, 104), (104, 105), (105, 106), (106, 107), (107, 108), (108, 109), (109, 110), (110, 111), (111, 112), (112, 113), (113, 114), (114, 115), (115, 116), (116, 117), (117, 118), (118, 119), (119, 120), (120, 121), (121, 122), (122, 123), (123, 124), (124, 125), (125, 126), (126, 127), (128, 129), (128, 130), (129, 131), (130, 159), (131, 132), (132, 133), (133, 134), (134, 135), (135, 136), (136, 137), (137, 138), (138, 139), (139, 140), (140, 141), (141, 142), (142, 143), (143, 144), (144, 145), (145, 146), (146, 147), (147, 148), (148, 149), (149, 150), (150, 151), (151, 152), (152, 153), (153, 154), (154, 155), (155, 156), (156, 157), (157, 158), (158, 159), (160, 187), (160, 188), (161, 186), (161, 189), (162, 188), (162, 190), (163, 189), (163, 191), (164, 167), (164, 191), (165, 166), (165, 190), (166, 193), (167, 192), (168, 196), (168, 199), (169, 197), (169, 198), (170, 206), (170, 208), (171, 207), (171, 209), (172, 175), (172, 209), (173, 174), (173, 208), (174, 211), (175, 210), (176, 212), (176, 215), (177, 213), (177, 214), (178, 218), (178, 220), (179, 219), (179, 221), (180, 183), (180, 221), (181, 182), (181, 220), (182, 222), (183, 223), (184, 187), (184, 222), (185, 186), (185, 223), (192, 195), (193, 194), (194, 196), (195, 197), (198, 201), (199, 200), (200, 202), (201, 203), (202, 204), (203, 205), (204, 206), (205, 207), (210, 213), (211, 212), (214, 217), (215, 216), (216, 218), (217, 219), (224, 229), (224, 232), (225, 228), (225, 233), (226, 231), (226, 234), (227, 230), (227, 235), (228, 236), (229, 237), (230, 238), (231, 239), (232, 349), (233, 348), (234, 351), (235, 350), (236, 240), (237, 241), (238, 242), (239, 243), (240, 244), (241, 245), (242, 246), (243, 247), (244, 248), (245, 249), (246, 250), (247, 251), (248, 252), (249, 253), (250, 254), (251, 255), (252, 256), (253, 257), (254, 258), (255, 259), (256, 260), (257, 261), (258, 262), (259, 263), (260, 264), (261, 265), (262, 266), (263, 267), (264, 268), (265, 269), (266, 270), (267, 271), (268, 272), (269, 273), (270, 274), (271, 275), (272, 276), (273, 277), (274, 278), (275, 279), (276, 280), (277, 281), (278, 282), (279, 283), (280, 284), (281, 285), (282, 286), (283, 287), (284, 288), (285, 289), (286, 290), (287, 291), (288, 292), (289, 293), (290, 294), (291, 295), (292, 296), (293, 297), (294, 298), (295, 299), (296, 300), (297, 301), (298, 302), (299, 303), (300, 304), (301, 305), (302, 306), (303, 307), (304, 308), (305, 309), (306, 310), (307, 311), (308, 312), (309, 313), (310, 314), (311, 315), (312, 316), (313, 317), (314, 318), (315, 319), (316, 320), (317, 321), (318, 322), (319, 323), (320, 324), (321, 325), (322, 326), (323, 327), (324, 328), (325, 329), (326, 330), (327, 331), (328, 332), (329, 333), (330, 334), (331, 335), (332, 336), (333, 337), (334, 338), (335, 339), (336, 340), (337, 341), (338, 342), (339, 343), (340, 344), (341, 345), (342, 346), (343, 347), (344, 348), (345, 349), (346, 350), (347, 351), (384, 385), (384, 386), (385, 387), (386, 415), (387, 388), (388, 389), (389, 390), (390, 391), (391, 392), (392, 393), (393, 394), (394, 395), (395, 396), (396, 397), (397, 398), (398, 399), (399, 400), (400, 401), (401, 402), (402, 403), (403, 404), (404, 405), (405, 406), (406, 407), (407, 408), (408, 409), (409, 410), (410, 411), (411, 412), (412, 413), (413, 414), (414, 415), (416, 417), (416, 418), (417, 419), (418, 447), (419, 420), (420, 421), (421, 422), (422, 423), (423, 424), (424, 425), (425, 426), (426, 427), (427, 428), (428, 429), (429, 430), (430, 431), (431, 432), (432, 433), (433, 434), (434, 435), (435, 436), (436, 437), (437, 438), (438, 439), (439, 440), (440, 441), (441, 442), (442, 443), (443, 444), (444, 445), (445, 446), (446, 447), (448, 449), (448, 450), (449, 451), (450, 479), (451, 452), (452, 453), (453, 454), (454, 455), (455, 456), (456, 457), (457, 458), (458, 459), (459, 460), (460, 461), (461, 462), (462, 463), (463, 464), (464, 465), (465, 466), (466, 467), (467, 468), (468, 469), (469, 470), (470, 471), (471, 472), (472, 473), (473, 474), (474, 475), (475, 476), (476, 477), (477, 478), (478, 479), (480, 507), (480, 508), (481, 506), (481, 509), (482, 508), (482, 510), (483, 509), (483, 511), (484, 487), (484, 511), (485, 486), (485, 510), (486, 513), (487, 512), (488, 516), (488, 519), (489, 517), (489, 518), (490, 526), (490, 528), (491, 527), (491, 529), (492, 495), (492, 529), (493, 494), (493, 528), (494, 531), (495, 530), (496, 532), (496, 535), (497, 533), (497, 534), (498, 538), (498, 540), (499, 539), (499, 541), (500, 503), (500, 541), (501, 502), (501, 540), (502, 542), (503, 543), (504, 507), (504, 542), (505, 506), (505, 543), (512, 515), (513, 514), (514, 516), (515, 517), (518, 521), (519, 520), (520, 522), (521, 523), (522, 524), (523, 525), (524, 526), (525, 527), (530, 533), (531, 532), (534, 537), (535, 536), (536, 538), (537, 539), (544, 549), (544, 552), (545, 548), (545, 553), (546, 551), (546, 554), (547, 550), (547, 555), (548, 556), (549, 557), (550, 558), (551, 559), (552, 669), (553, 668), (554, 671), (555, 670), (556, 560), (557, 561), (558, 562), (559, 563), (560, 564), (561, 565), (562, 566), (563, 567), (564, 568), (565, 569), (566, 570), (567, 571), (568, 572), (569, 573), (570, 574), (571, 575), (572, 576), (573, 577), (574, 578), (575, 579), (576, 580), (577, 581), (578, 582), (579, 583), (580, 584), (581, 585), (582, 586), (583, 587), (584, 588), (585, 589), (586, 590), (587, 591), (588, 592), (589, 593), (590, 594), (591, 595), (592, 596), (593, 597), (594, 598), (595, 599), (596, 600), (597, 601), (598, 602), (599, 603), (600, 604), (601, 605), (602, 606), (603, 607), (604, 608), (605, 609), (606, 610), (607, 611), (608, 612), (609, 613), (610, 614), (611, 615), (612, 616), (613, 617), (614, 618), (615, 619), (616, 620), (617, 621), (618, 622), (619, 623), (620, 624), (621, 625), (622, 626), (623, 627), (624, 628), (625, 629), (626, 630), (627, 631), (628, 632), (629, 633), (630, 634), (631, 635), (632, 636), (633, 637), (634, 638), (635, 639), (636, 640), (637, 641), (638, 642), (639, 643), (640, 644), (641, 645), (642, 646), (643, 647), (644, 648), (645, 649), (646, 650), (647, 651), (648, 652), (649, 653), (650, 654), (651, 655), (652, 656), (653, 657), (654, 658), (655, 659), (656, 660), (657, 661), (658, 662), (659, 663), (660, 664), (661, 665), (662, 666), (663, 667), (664, 668), (665, 669), (666, 670), (667, 671)])
me_cylinder.attributes.new('sharp_edge', 'BOOLEAN', 'EDGE').data.foreach_set('value', [ (min(e.vertices), max(e.vertices)) in _k for e in me_cylinder.edges])
_uv = me_cylinder.uv_layers.new(name='UVMap')
_uv.uv.foreach_set('vector', [0.2912, 0.457, 0.25, 0.461, 0.25, 0.4177, 0.2827, 0.4144, 0.3308, 0.445, 0.2912, 0.457, 0.2827, 0.4144, 0.3142, 0.4049, 0.3673, 0.4255, 0.3308, 0.445, 0.3142, 0.4049, 0.3431, 0.3894, 0.3992, 0.3992, 0.3673, 0.4255, 0.3431, 0.3894, 0.3685, 0.3685, 0.4255, 0.3673, 0.3992, 0.3992, 0.3685, 0.3685, 0.3894, 0.3431, 0.875, 0.75, 0.875, 0.97, 0.8438, 0.97, 0.8438, 0.75, 0.457, 0.2912, 0.445, 0.3308, 0.4049, 0.3142, 0.4144, 0.2827, 0.457, 0.2088, 0.461, 0.25, 0.4177, 0.25, 0.4144, 0.2173, 0.3992, 0.1008, 0.4255, 0.1327, 0.3894, 0.1569, 0.3685, 0.1315, 0.445, 0.1692, 0.457, 0.2088, 0.4144, 0.2173, 0.4049, 0.1858, 0.4255, 0.1327, 0.445, 0.1692, 0.4049, 0.1858, 0.3894, 0.1569, 0.3673, 0.07452, 0.3992, 0.1008, 0.3685, 0.1315, 0.3431, 0.1106, 0.3308, 0.05502, 0.3673, 0.07452, 0.3431, 0.1106, 0.3142, 0.09511, 0.2912, 0.04301, 0.3308, 0.05502, 0.3142, 0.09511, 0.2827, 0.08557, 0.07452, 0.1327, 0.1008, 0.1008, 0.1315, 0.1315, 0.1106, 0.1569, 0.25, 0.03895, 0.2912, 0.04301, 0.2827, 0.08557, 0.25, 0.08235, 0.2088, 0.04301, 0.25, 0.03895, 0.25, 0.08235, 0.2173, 0.08557, 0.1692, 0.05502, 0.2088, 0.04301, 0.2173, 0.08557, 0.1858, 0.09511, 0.4688, 0.75, 0.4688, 0.97, 0.4375, 0.97, 0.4375, 0.75, 0.1008, 0.1008, 0.1327, 0.07452, 0.1569, 0.1106, 0.1315, 0.1315, 0.03895, 0.25, 0.04301, 0.2088, 0.08557, 0.2173, 0.08235, 0.25, 0.05502, 0.1692, 0.07452, 0.1327, 0.1106, 0.1569, 0.09511, 0.1858, 0.04301, 0.2088, 0.05502, 0.1692, 0.09511, 0.1858, 0.08557, 0.2173, 0.04301, 0.2912, 0.03895, 0.25, 0.08235, 0.25, 0.08557, 0.2827, 0.05502, 0.3308, 0.04301, 0.2912, 0.08557, 0.2827, 0.09511, 0.3142, 0.07452, 0.3673, 0.05502, 0.3308, 0.09511, 0.3142, 0.1106, 0.3431, 0.1008, 0.3992, 0.07452, 0.3673, 0.1106, 0.3431, 0.1315, 0.3685, 0.1562, 0.75, 0.1562, 0.97, 0.125, 0.97, 0.125, 0.75, 0.1692, 0.445, 0.1327, 0.4255, 0.1569, 0.3894, 0.1858, 0.4049, 0.2088, 0.457, 0.1692, 0.445, 0.1858, 0.4049, 0.2173, 0.4144, 0.25, 0.461, 0.2088, 0.457, 0.2173, 0.4144, 0.25, 0.4177, 0.0, 0.0, 0.0, 0.0, 0.0, 0.0, 0.0, 0.0, 0.0, 0.0, 0.0, 0.0, 0.0, 0.0, 0.0, 0.0, 0.0, 0.0, 0.0, 0.0, 0.0, 0.0, 0.0, 0.0, 0.0, 0.0, 0.0, 0.0, 0.0, 0.0, 0.0, 0.0, 0.0, 0.0, 0.0, 0.0, 0.0, 0.0, 0.0, 0.0, 0.0, 0.0, 0.0, 0.0, 0.0, 0.0, 0.0, 0.0, 0.0, 0.0, 0.0, 0.0, 0.0, 0.0, 0.0, 0.0, 0.0, 0.0, 0.0, 0.0, 0.0, 0.0, 0.0, 0.0, 0.3174, 0.3174, 0.3029, 0.3292, 0.3029, 0.3292, 0.3174, 0.3174, 0.9062, 0.75, 0.9062, 0.97, 0.875, 0.97, 0.875, 0.75, 0.0625, 0.75, 0.0625, 0.97, 0.03125, 0.97, 0.03125, 0.75, 0.461, 0.25, 0.457, 0.2912, 0.4144, 0.2827, 0.4177, 0.25, 0.03125, 0.75, 0.03125, 0.97, 0.0, 0.97, 0.0, 0.75, 0.125, 0.75, 0.125, 0.97, 0.09375, 0.97, 0.09375, 0.75, 0.09375, 0.75, 0.09375, 0.97, 0.0625, 0.97, 0.0625, 0.75, 0.2188, 0.75, 0.2188, 0.97, 0.1875, 0.97, 0.1875, 0.75, 0.1327, 0.4255, 0.1008, 0.3992, 0.1315, 0.3685, 0.1569, 0.3894, 0.25, 0.75, 0.25, 0.97, 0.2188, 0.97, 0.2188, 0.75, 0.2812, 0.75, 0.2812, 0.97, 0.25, 0.97, 0.25, 0.75, 0.3438, 0.75, 0.3438, 0.97, 0.3125, 0.97, 0.3125, 0.75, 0.1875, 0.75, 0.1875, 0.97, 0.1562, 0.97, 0.1562, 0.75, 0.375, 0.75, 0.375, 0.97, 0.3438, 0.97, 0.3438, 0.75, 0.3125, 0.75, 0.3125, 0.97, 0.2812, 0.97, 0.2812, 0.75, 0.4375, 0.75, 0.4375, 0.97, 0.4062, 0.97, 0.4062, 0.75, 0.4062, 0.75, 0.4062, 0.97, 0.375, 0.97, 0.375, 0.75, 0.5312, 0.75, 0.5312, 0.97, 0.5, 0.97, 0.5, 0.75, 0.1327, 0.07452, 0.1692, 0.05502, 0.1858, 0.09511, 0.1569, 0.1106, 0.5625, 0.75, 0.5625, 0.97, 0.5312, 0.97, 0.5312, 0.75, 0.5938, 0.75, 0.5938, 0.97, 0.5625, 0.97, 0.5625, 0.75, 0.625, 0.75, 0.625, 0.97, 0.5938, 0.97, 0.5938, 0.75, 0.6562, 0.75, 0.6562, 0.97, 0.625, 0.97, 0.625, 0.75, 0.7188, 0.75, 0.7188, 0.97, 0.6875, 0.97, 0.6875, 0.75, 0.5, 0.75, 0.5, 0.97, 0.4688, 0.97, 0.4688, 0.75, 0.75, 0.75, 0.75, 0.97, 0.7188, 0.97, 0.7188, 0.75, 0.7812, 0.75, 0.7812, 0.97, 0.75, 0.97, 0.75, 0.75, 0.6875, 0.75, 0.6875, 0.97, 0.6562, 0.97, 0.6562, 0.75, 0.8438, 0.75, 0.8438, 0.97, 0.8125, 0.97, 0.8125, 0.75, 0.8125, 0.75, 0.8125, 0.97, 0.7812, 0.97, 0.7812, 0.75, 0.9375, 0.75, 0.9375, 0.97, 0.9062, 0.97, 0.9062, 0.75, 0.445, 0.3308, 0.4255, 0.3673, 0.3894, 0.3431, 0.4049, 0.3142, 1.0, 0.75, 1.0, 0.97, 0.9688, 0.97, 0.9688, 0.75, 0.08235, 0.25, 0.08557, 0.2173, 0.08557, 0.2173, 0.08235, 0.25, 0.3435, 0.2314, 0.338, 0.2135, 0.338, 0.2135, 0.3435, 0.2314, 0.08557, 0.2827, 0.08235, 0.25, 0.08235, 0.25, 0.08557, 0.2827, 0.338, 0.2135, 0.3292, 0.1971, 0.3292, 0.1971, 0.338, 0.2135, 0.09511, 0.3142, 0.08557, 0.2827, 0.08557, 0.2827, 0.09511, 0.3142, 0.3292, 0.1971, 0.3174, 0.1826, 0.3174, 0.1826, 0.3292, 0.1971, 0.1106, 0.3431, 0.09511, 0.3142, 0.09511, 0.3142, 0.1106, 0.3431, 0.3174, 0.1826, 0.3029, 0.1708, 0.3029, 0.1708, 0.3174, 0.1826, 0.1315, 0.3685, 0.1106, 0.3431, 0.1106, 0.3431, 0.1315, 0.3685, 0.3029, 0.1708, 0.2865, 0.162, 0.2865, 0.162, 0.3029, 0.1708, 0.1569, 0.3894, 0.1315, 0.3685, 0.1315, 0.3685, 0.1569, 0.3894, 0.3431, 0.3894, 0.3142, 0.4049, 0.3142, 0.4049, 0.3431, 0.3894, 0.2865, 0.162, 0.2686, 0.1565, 0.2686, 0.1565, 0.2865, 0.162, 0.1858, 0.4049, 0.1569, 0.3894, 0.1569, 0.3894, 0.1858, 0.4049, 0.3685, 0.3685, 0.3431, 0.3894, 0.3431, 0.3894, 0.3685, 0.3685, 0.2686, 0.1565, 0.25, 0.1547, 0.25, 0.1547, 0.2686, 0.1565, 0.2173, 0.4144, 0.1858, 0.4049, 0.1858, 0.4049, 0.2173, 0.4144, 0.3894, 0.3431, 0.3685, 0.3685, 0.3685, 0.3685, 0.3894, 0.3431, 0.25, 0.1547, 0.2314, 0.1565, 0.2314, 0.1565, 0.25, 0.1547, 0.25, 0.4177, 0.2173, 0.4144, 0.2173, 0.4144, 0.25, 0.4177, 0.4049, 0.3142, 0.3894, 0.3431, 0.3894, 0.3431, 0.4049, 0.3142, 0.2314, 0.1565, 0.2135, 0.162, 0.2135, 0.162, 0.2314, 0.1565, 0.3142, 0.4049, 0.2827, 0.4144, 0.2827, 0.4144, 0.3142, 0.4049, 0.4144, 0.2827, 0.4049, 0.3142, 0.4049, 0.3142, 0.4144, 0.2827, 0.2135, 0.162, 0.1971, 0.1708, 0.1971, 0.1708, 0.2135, 0.162, 0.2827, 0.4144, 0.25, 0.4177, 0.25, 0.4177, 0.2827, 0.4144, 0.4177, 0.25, 0.4144, 0.2827, 0.4144, 0.2827, 0.4177, 0.25, 0.1971, 0.1708, 0.1826, 0.1826, 0.1826, 0.1826, 0.1971, 0.1708, 0.4144, 0.2173, 0.4177, 0.25, 0.4177, 0.25, 0.4144, 0.2173, 0.1826, 0.1826, 0.1708, 0.1971, 0.1708, 0.1971, 0.1826, 0.1826, 0.4049, 0.1858, 0.4144, 0.2173, 0.4144, 0.2173, 0.4049, 0.1858, 0.1708, 0.1971, 0.162, 0.2135, 0.162, 0.2135, 0.1708, 0.1971, 0.2865, 0.338, 0.2686, 0.3435, 0.2686, 0.3435, 0.2865, 0.338, 0.2314, 0.1565, 0.25, 0.1547, 0.25, 0.1547, 0.2314, 0.1565, 0.2135, 0.338, 0.1971, 0.3292, 0.1971, 0.3292, 0.2135, 0.338, 0.25, 0.1547, 0.2686, 0.1565, 0.2686, 0.1565, 0.25, 0.1547, 0.1971, 0.3292, 0.1826, 0.3174, 0.1826, 0.3174, 0.1971, 0.3292, 0.2314, 0.3435, 0.2135, 0.338, 0.2135, 0.338, 0.2314, 0.3435, 0.2686, 0.1565, 0.2865, 0.162, 0.2865, 0.162, 0.2686, 0.1565, 0.1826, 0.3174, 0.1708, 0.3029, 0.1708, 0.3029, 0.1826, 0.3174, 0.2865, 0.162, 0.3029, 0.1708, 0.3029, 0.1708, 0.2865, 0.162, 0.1708, 0.3029, 0.162, 0.2865, 0.162, 0.2865, 0.1708, 0.3029, 0.3029, 0.1708, 0.3174, 0.1826, 0.3174, 0.1826, 0.3029, 0.1708, 0.162, 0.2865, 0.1565, 0.2686, 0.1565, 0.2686, 0.162, 0.2865, 0.3174, 0.1826, 0.3292, 0.1971, 0.3292, 0.1971, 0.3174, 0.1826, 0.1565, 0.2686, 0.1547, 0.25, 0.1547, 0.25, 0.1565, 0.2686, 0.3292, 0.1971, 0.338, 0.2135, 0.338, 0.2135, 0.3292, 0.1971, 0.1547, 0.25, 0.1565, 0.2314, 0.1565, 0.2314, 0.1547, 0.25, 0.338, 0.2135, 0.3435, 0.2314, 0.3435, 0.2314, 0.338, 0.2135, 0.1565, 0.2314, 0.162, 0.2135, 0.162, 0.2135, 0.1565, 0.2314, 0.3435, 0.2314, 0.3453, 0.25, 0.3453, 0.25, 0.3435, 0.2314, 0.162, 0.2135, 0.1708, 0.1971, 0.1708, 0.1971, 0.162, 0.2135, 0.3453, 0.25, 0.3435, 0.2686, 0.3435, 0.2686, 0.3453, 0.25, 0.1708, 0.1971, 0.1826, 0.1826, 0.1826, 0.1826, 0.1708, 0.1971, 0.3435, 0.2686, 0.338, 0.2865, 0.338, 0.2865, 0.3435, 0.2686, 0.1826, 0.1826, 0.1971, 0.1708, 0.1971, 0.1708, 0.1826, 0.1826, 0.26, 0.3002, 0.25, 0.3012, 0.24, 0.3002, 0.2304, 0.2973, 0.2216, 0.2926, 0.2138, 0.2862, 0.2074, 0.2784, 0.2027, 0.2696, 0.1998, 0.26, 0.1988, 0.25, 0.1998, 0.24, 0.2027, 0.2304, 0.2074, 0.2216, 0.2138, 0.2138, 0.2216, 0.2074, 0.2304, 0.2027, 0.24, 0.1998, 0.25, 0.1988, 0.26, 0.1998, 0.2696, 0.2027, 0.2784, 0.2074, 0.2862, 0.2138, 0.2926, 0.2216, 0.2973, 0.2304, 0.3002, 0.24, 0.3012, 0.25, 0.3002, 0.26, 0.2973, 0.2696, 0.2926, 0.2784, 0.2862, 0.2862, 0.2784, 0.2926, 0.2696, 0.2973, 0.338, 0.2865, 0.3292, 0.3029, 0.3292, 0.3029, 0.338, 0.2865, 0.1971, 0.1708, 0.2135, 0.162, 0.2135, 0.162, 0.1971, 0.1708, 0.25, 0.3453, 0.2314, 0.3435, 0.2314, 0.3435, 0.25, 0.3453, 0.3292, 0.3029, 0.3174, 0.3174, 0.3174, 0.3174, 0.3292, 0.3029, 0.2135, 0.162, 0.2314, 0.1565, 0.2314, 0.1565, 0.2135, 0.162, 0.3029, 0.3292, 0.2865, 0.338, 0.2865, 0.338, 0.3029, 0.3292, 0.25, 0.3453, 0.2686, 0.3435, 0.2827, 0.4144, 0.25, 0.4177, 0.2686, 0.3435, 0.2865, 0.338, 0.3142, 0.4049, 0.2827, 0.4144, 0.2314, 0.3435, 0.25, 0.3453, 0.25, 0.4177, 0.2173, 0.4144, 0.2135, 0.338, 0.2314, 0.3435, 0.2173, 0.4144, 0.1858, 0.4049, 0.1971, 0.3292, 0.2135, 0.338, 0.1858, 0.4049, 0.1569, 0.3894, 0.1826, 0.3174, 0.1971, 0.3292, 0.1569, 0.3894, 0.1315, 0.3685, 0.1708, 0.3029, 0.1826, 0.3174, 0.1315, 0.3685, 0.1106, 0.3431, 0.162, 0.2865, 0.1708, 0.3029, 0.1106, 0.3431, 0.09511, 0.3142, 0.1565, 0.2686, 0.162, 0.2865, 0.09511, 0.3142, 0.08557, 0.2827, 0.1547, 0.25, 0.1565, 0.2686, 0.08557, 0.2827, 0.08235, 0.25, 0.1565, 0.2314, 0.1547, 0.25, 0.08235, 0.25, 0.08557, 0.2173, 0.162, 0.2135, 0.1565, 0.2314, 0.08557, 0.2173, 0.09511, 0.1858, 0.1708, 0.1971, 0.162, 0.2135, 0.09511, 0.1858, 0.1106, 0.1569, 0.1826, 0.1826, 0.1708, 0.1971, 0.1106, 0.1569, 0.1315, 0.1315, 0.1971, 0.1708, 0.1826, 0.1826, 0.1315, 0.1315, 0.1569, 0.1106, 0.2135, 0.162, 0.1971, 0.1708, 0.1569, 0.1106, 0.1858, 0.09511, 0.2314, 0.1565, 0.2135, 0.162, 0.1858, 0.09511, 0.2173, 0.08557, 0.25, 0.1547, 0.2314, 0.1565, 0.2173, 0.08557, 0.25, 0.08235, 0.2686, 0.1565, 0.25, 0.1547, 0.25, 0.08235, 0.2827, 0.08557, 0.2865, 0.162, 0.2686, 0.1565, 0.2827, 0.08557, 0.3142, 0.09511, 0.3029, 0.1708, 0.2865, 0.162, 0.3142, 0.09511, 0.3431, 0.1106, 0.3174, 0.1826, 0.3029, 0.1708, 0.3431, 0.1106, 0.3685, 0.1315, 0.3292, 0.1971, 0.3174, 0.1826, 0.3685, 0.1315, 0.3894, 0.1569, 0.338, 0.2135, 0.3292, 0.1971, 0.3894, 0.1569, 0.4049, 0.1858, 0.3435, 0.2314, 0.338, 0.2135, 0.4049, 0.1858, 0.4144, 0.2173, 0.3453, 0.25, 0.3435, 0.2314, 0.4144, 0.2173, 0.4177, 0.25, 0.3435, 0.2686, 0.3453, 0.25, 0.4177, 0.25, 0.4144, 0.2827, 0.338, 0.2865, 0.3435, 0.2686, 0.4144, 0.2827, 0.4049, 0.3142, 0.3292, 0.3029, 0.338, 0.2865, 0.4049, 0.3142, 0.3894, 0.3431, 0.3174, 0.3174, 0.3292, 0.3029, 0.3894, 0.3431, 0.3685, 0.3685, 0.3029, 0.3292, 0.3174, 0.3174, 0.3685, 0.3685, 0.3431, 0.3894, 0.2865, 0.338, 0.3029, 0.3292, 0.3431, 0.3894, 0.3142, 0.4049, 0.3453, 0.25, 0.3435, 0.2314, 0.3435, 0.2314, 0.3453, 0.25, 0.08557, 0.2173, 0.09511, 0.1858, 0.09511, 0.1858, 0.08557, 0.2173, 0.3435, 0.2686, 0.3453, 0.25, 0.3453, 0.25, 0.3435, 0.2686, 0.25, 0.3453, 0.2686, 0.3435, 0.2686, 0.3435, 0.25, 0.3453, 0.09511, 0.1858, 0.1106, 0.1569, 0.1106, 0.1569, 0.09511, 0.1858, 0.338, 0.2865, 0.3435, 0.2686, 0.3435, 0.2686, 0.338, 0.2865, 0.2686, 0.3435, 0.2865, 0.338, 0.2865, 0.338, 0.2686, 0.3435, 0.1106, 0.1569, 0.1315, 0.1315, 0.1315, 0.1315, 0.1106, 0.1569, 0.3292, 0.3029, 0.338, 0.2865, 0.338, 0.2865, 0.3292, 0.3029, 0.2314, 0.3435, 0.25, 0.3453, 0.25, 0.3453, 0.2314, 0.3435, 0.1315, 0.1315, 0.1569, 0.1106, 0.1569, 0.1106, 0.1315, 0.1315, 0.3174, 0.3174, 0.3292, 0.3029, 0.3292, 0.3029, 0.3174, 0.3174, 0.2135, 0.338, 0.2314, 0.3435, 0.2314, 0.3435, 0.2135, 0.338, 0.1569, 0.1106, 0.1858, 0.09511, 0.1858, 0.09511, 0.1569, 0.1106, 0.3029, 0.3292, 0.3174, 0.3174, 0.3174, 0.3174, 0.3029, 0.3292, 0.1971, 0.3292, 0.2135, 0.338, 0.2135, 0.338, 0.1971, 0.3292, 0.1858, 0.09511, 0.2173, 0.08557, 0.2173, 0.08557, 0.1858, 0.09511, 0.2865, 0.338, 0.3029, 0.3292, 0.3029, 0.3292, 0.2865, 0.338, 0.1826, 0.3174, 0.1971, 0.3292, 0.1971, 0.3292, 0.1826, 0.3174, 0.2173, 0.08557, 0.25, 0.08235, 0.25, 0.08235, 0.2173, 0.08557, 0.1708, 0.3029, 0.1826, 0.3174, 0.1826, 0.3174, 0.1708, 0.3029, 0.25, 0.08235, 0.2827, 0.08557, 0.2827, 0.08557, 0.25, 0.08235, 0.162, 0.2865, 0.1708, 0.3029, 0.1708, 0.3029, 0.162, 0.2865, 0.2827, 0.08557, 0.3142, 0.09511, 0.3142, 0.09511, 0.2827, 0.08557, 0.1565, 0.2686, 0.162, 0.2865, 0.162, 0.2865, 0.1565, 0.2686, 0.3142, 0.09511, 0.3431, 0.1106, 0.3431, 0.1106, 0.3142, 0.09511, 0.1547, 0.25, 0.1565, 0.2686, 0.1565, 0.2686, 0.1547, 0.25, 0.3431, 0.1106, 0.3685, 0.1315, 0.3685, 0.1315, 0.3431, 0.1106, 0.1565, 0.2314, 0.1547, 0.25, 0.1547, 0.25, 0.1565, 0.2314, 0.3685, 0.1315, 0.3894, 0.1569, 0.3894, 0.1569, 0.3685, 0.1315, 0.162, 0.2135, 0.1565, 0.2314, 0.1565, 0.2314, 0.162, 0.2135, 0.3894, 0.1569, 0.4049, 0.1858, 0.4049, 0.1858, 0.3894, 0.1569, 0.4717, 0.3418, 0.4496, 0.3833, 0.4255, 0.3673, 0.445, 0.3308, 0.1167, 0.05045, 0.1582, 0.02827, 0.1692, 0.05502, 0.1327, 0.07452, 0.1167, 0.4496, 0.08029, 0.4197, 0.1008, 0.3992, 0.1327, 0.4255, 0.49, 0.25, 0.4854, 0.2968, 0.457, 0.2912, 0.461, 0.25, 0.4854, 0.2032, 0.49, 0.25, 0.461, 0.25, 0.457, 0.2088, 0.4197, 0.08029, 0.4496, 0.1167, 0.4255, 0.1327, 0.3992, 0.1008, 0.3833, 0.05045, 0.4197, 0.08029, 0.3992, 0.1008, 0.3673, 0.07452, 0.3418, 0.02827, 0.3833, 0.05045, 0.3673, 0.07452, 0.3308, 0.05502, 0.2968, 0.01461, 0.3418, 0.02827, 0.3308, 0.05502, 0.2912, 0.04301, 0.05045, 0.1167, 0.08029, 0.08029, 0.1008, 0.1008, 0.07452, 0.1327, 0.01, 0.25, 0.01461, 0.2032, 0.04301, 0.2088, 0.03895, 0.25, 0.01461, 0.2968, 0.01, 0.25, 0.03895, 0.25, 0.04301, 0.2912, 0.2968, 0.4854, 0.25, 0.49, 0.25, 0.461, 0.2912, 0.457, 0.3418, 0.4717, 0.2968, 0.4854, 0.2912, 0.457, 0.3308, 0.445, 0.3833, 0.4496, 0.3418, 0.4717, 0.3308, 0.445, 0.3673, 0.4255, 0.4197, 0.4197, 0.3833, 0.4496, 0.3673, 0.4255, 0.3992, 0.3992, 0.4496, 0.3833, 0.4197, 0.4197, 0.3992, 0.3992, 0.4255, 0.3673, 0.4854, 0.2968, 0.4717, 0.3418, 0.445, 0.3308, 0.457, 0.2912, 0.4717, 0.1582, 0.4854, 0.2032, 0.457, 0.2088, 0.445, 0.1692, 0.4496, 0.1167, 0.4717, 0.1582, 0.445, 0.1692, 0.4255, 0.1327, 0.25, 0.01, 0.2968, 0.01461, 0.2912, 0.04301, 0.25, 0.03895, 0.2032, 0.01461, 0.25, 0.01, 0.25, 0.03895, 0.2088, 0.04301, 0.1582, 0.02827, 0.2032, 0.01461, 0.2088, 0.04301, 0.1692, 0.05502, 0.08029, 0.08029, 0.1167, 0.05045, 0.1327, 0.07452, 0.1008, 0.1008, 0.02827, 0.1582, 0.05045, 0.1167, 0.07452, 0.1327, 0.05502, 0.1692, 0.01461, 0.2032, 0.02827, 0.1582, 0.05502, 0.1692, 0.04301, 0.2088, 0.02827, 0.3418, 0.01461, 0.2968, 0.04301, 0.2912, 0.05502, 0.3308, 0.05045, 0.3833, 0.02827, 0.3418, 0.05502, 0.3308, 0.07452, 0.3673, 0.08029, 0.4197, 0.05045, 0.3833, 0.07452, 0.3673, 0.1008, 0.3992, 0.1582, 0.4717, 0.1167, 0.4496, 0.1327, 0.4255, 0.1692, 0.445, 0.2032, 0.4854, 0.1582, 0.4717, 0.1692, 0.445, 0.2088, 0.457, 0.25, 0.49, 0.2032, 0.4854, 0.2088, 0.457, 0.25, 0.461, 0.9688, 0.75, 0.9688, 0.97, 0.9375, 0.97, 0.9375, 0.75, 0.2686, 0.3435, 0.25, 0.3453, 0.25, 0.3452, 0.2686, 0.3434, 0.2686, 0.3434, 0.25, 0.3452, 0.25, 0.3232, 0.2643, 0.3218, 0.2643, 0.3218, 0.25, 0.3232, 0.25, 0.3012, 0.26, 0.3002, 0.2865, 0.338, 0.2686, 0.3435, 0.2686, 0.3434, 0.2864, 0.338, 0.2864, 0.338, 0.2686, 0.3434, 0.2643, 0.3218, 0.278, 0.3177, 0.278, 0.3177, 0.2643, 0.3218, 0.26, 0.3002, 0.2696, 0.2973, 0.25, 0.3453, 0.2314, 0.3435, 0.2314, 0.3434, 0.25, 0.3452, 0.25, 0.3452, 0.2314, 0.3434, 0.2357, 0.3218, 0.25, 0.3232, 0.25, 0.3232, 0.2357, 0.3218, 0.24, 0.3002, 0.25, 0.3012, 0.2314, 0.3435, 0.2135, 0.338, 0.2136, 0.338, 0.2314, 0.3434, 0.2314, 0.3434, 0.2136, 0.338, 0.222, 0.3177, 0.2357, 0.3218, 0.2357, 0.3218, 0.222, 0.3177, 0.2304, 0.2973, 0.24, 0.3002, 0.2135, 0.338, 0.1971, 0.3292, 0.1971, 0.3292, 0.2136, 0.338, 0.2136, 0.338, 0.1971, 0.3292, 0.2093, 0.3109, 0.222, 0.3177, 0.222, 0.3177, 0.2093, 0.3109, 0.2216, 0.2926, 0.2304, 0.2973, 0.1971, 0.3292, 0.1826, 0.3174, 0.1827, 0.3173, 0.1971, 0.3292, 0.1971, 0.3292, 0.1827, 0.3173, 0.1982, 0.3018, 0.2093, 0.3109, 0.2093, 0.3109, 0.1982, 0.3018, 0.2138, 0.2862, 0.2216, 0.2926, 0.1826, 0.3174, 0.1708, 0.3029, 0.1708, 0.3029, 0.1827, 0.3173, 0.1827, 0.3173, 0.1708, 0.3029, 0.1891, 0.2907, 0.1982, 0.3018, 0.1982, 0.3018, 0.1891, 0.2907, 0.2074, 0.2784, 0.2138, 0.2862, 0.1708, 0.3029, 0.162, 0.2865, 0.162, 0.2864, 0.1708, 0.3029, 0.1708, 0.3029, 0.162, 0.2864, 0.1823, 0.278, 0.1891, 0.2907, 0.1891, 0.2907, 0.1823, 0.278, 0.2027, 0.2696, 0.2074, 0.2784, 0.162, 0.2865, 0.1565, 0.2686, 0.1566, 0.2686, 0.162, 0.2864, 0.162, 0.2864, 0.1566, 0.2686, 0.1782, 0.2643, 0.1823, 0.278, 0.1823, 0.278, 0.1782, 0.2643, 0.1998, 0.26, 0.2027, 0.2696, 0.1565, 0.2686, 0.1547, 0.25, 0.1548, 0.25, 0.1566, 0.2686, 0.1566, 0.2686, 0.1548, 0.25, 0.1768, 0.25, 0.1782, 0.2643, 0.1782, 0.2643, 0.1768, 0.25, 0.1988, 0.25, 0.1998, 0.26, 0.1547, 0.25, 0.1565, 0.2314, 0.1566, 0.2314, 0.1548, 0.25, 0.1548, 0.25, 0.1566, 0.2314, 0.1782, 0.2357, 0.1768, 0.25, 0.1768, 0.25, 0.1782, 0.2357, 0.1998, 0.24, 0.1988, 0.25, 0.1565, 0.2314, 0.162, 0.2135, 0.162, 0.2136, 0.1566, 0.2314, 0.1566, 0.2314, 0.162, 0.2136, 0.1823, 0.222, 0.1782, 0.2357, 0.1782, 0.2357, 0.1823, 0.222, 0.2027, 0.2304, 0.1998, 0.24, 0.162, 0.2135, 0.1708, 0.1971, 0.1708, 0.1971, 0.162, 0.2136, 0.162, 0.2136, 0.1708, 0.1971, 0.1891, 0.2093, 0.1823, 0.222, 0.1823, 0.222, 0.1891, 0.2093, 0.2074, 0.2216, 0.2027, 0.2304, 0.1708, 0.1971, 0.1826, 0.1826, 0.1827, 0.1827, 0.1708, 0.1971, 0.1708, 0.1971, 0.1827, 0.1827, 0.1982, 0.1982, 0.1891, 0.2093, 0.1891, 0.2093, 0.1982, 0.1982, 0.2138, 0.2138, 0.2074, 0.2216, 0.1826, 0.1826, 0.1971, 0.1708, 0.1971, 0.1708, 0.1827, 0.1827, 0.1827, 0.1827, 0.1971, 0.1708, 0.2093, 0.1891, 0.1982, 0.1982, 0.1982, 0.1982, 0.2093, 0.1891, 0.2216, 0.2074, 0.2138, 0.2138, 0.1971, 0.1708, 0.2135, 0.162, 0.2136, 0.162, 0.1971, 0.1708, 0.1971, 0.1708, 0.2136, 0.162, 0.222, 0.1823, 0.2093, 0.1891, 0.2093, 0.1891, 0.222, 0.1823, 0.2304, 0.2027, 0.2216, 0.2074, 0.2135, 0.162, 0.2314, 0.1565, 0.2314, 0.1566, 0.2136, 0.162, 0.2136, 0.162, 0.2314, 0.1566, 0.2357, 0.1782, 0.222, 0.1823, 0.222, 0.1823, 0.2357, 0.1782, 0.24, 0.1998, 0.2304, 0.2027, 0.2314, 0.1565, 0.25, 0.1547, 0.25, 0.1548, 0.2314, 0.1566, 0.2314, 0.1566, 0.25, 0.1548, 0.25, 0.1768, 0.2357, 0.1782, 0.2357, 0.1782, 0.25, 0.1768, 0.25, 0.1988, 0.24, 0.1998, 0.25, 0.1547, 0.2686, 0.1565, 0.2686, 0.1566, 0.25, 0.1548, 0.25, 0.1548, 0.2686, 0.1566, 0.2643, 0.1782, 0.25, 0.1768, 0.25, 0.1768, 0.2643, 0.1782, 0.26, 0.1998, 0.25, 0.1988, 0.2686, 0.1565, 0.2865, 0.162, 0.2864, 0.162, 0.2686, 0.1566, 0.2686, 0.1566, 0.2864, 0.162, 0.278, 0.1823, 0.2643, 0.1782, 0.2643, 0.1782, 0.278, 0.1823, 0.2696, 0.2027, 0.26, 0.1998, 0.2865, 0.162, 0.3029, 0.1708, 0.3029, 0.1708, 0.2864, 0.162, 0.2864, 0.162, 0.3029, 0.1708, 0.2907, 0.1891, 0.278, 0.1823, 0.278, 0.1823, 0.2907, 0.1891, 0.2784, 0.2074, 0.2696, 0.2027, 0.3029, 0.1708, 0.3174, 0.1826, 0.3173, 0.1827, 0.3029, 0.1708, 0.3029, 0.1708, 0.3173, 0.1827, 0.3018, 0.1982, 0.2907, 0.1891, 0.2907, 0.1891, 0.3018, 0.1982, 0.2862, 0.2138, 0.2784, 0.2074, 0.3174, 0.1826, 0.3292, 0.1971, 0.3292, 0.1971, 0.3173, 0.1827, 0.3173, 0.1827, 0.3292, 0.1971, 0.3109, 0.2093, 0.3018, 0.1982, 0.3018, 0.1982, 0.3109, 0.2093, 0.2926, 0.2216, 0.2862, 0.2138, 0.3292, 0.1971, 0.338, 0.2135, 0.338, 0.2136, 0.3292, 0.1971, 0.3292, 0.1971, 0.338, 0.2136, 0.3177, 0.222, 0.3109, 0.2093, 0.3109, 0.2093, 0.3177, 0.222, 0.2973, 0.2304, 0.2926, 0.2216, 0.338, 0.2135, 0.3435, 0.2314, 0.3434, 0.2314, 0.338, 0.2136, 0.338, 0.2136, 0.3434, 0.2314, 0.3218, 0.2357, 0.3177, 0.222, 0.3177, 0.222, 0.3218, 0.2357, 0.3002, 0.24, 0.2973, 0.2304, 0.3435, 0.2314, 0.3453, 0.25, 0.3452, 0.25, 0.3434, 0.2314, 0.3434, 0.2314, 0.3452, 0.25, 0.3232, 0.25, 0.3218, 0.2357, 0.3218, 0.2357, 0.3232, 0.25, 0.3012, 0.25, 0.3002, 0.24, 0.3453, 0.25, 0.3435, 0.2686, 0.3434, 0.2686, 0.3452, 0.25, 0.3452, 0.25, 0.3434, 0.2686, 0.3218, 0.2643, 0.3232, 0.25, 0.3232, 0.25, 0.3218, 0.2643, 0.3002, 0.26, 0.3012, 0.25, 0.3435, 0.2686, 0.338, 0.2865, 0.338, 0.2864, 0.3434, 0.2686, 0.3434, 0.2686, 0.338, 0.2864, 0.3177, 0.278, 0.3218, 0.2643, 0.3218, 0.2643, 0.3177, 0.278, 0.2973, 0.2696, 0.3002, 0.26, 0.338, 0.2865, 0.3292, 0.3029, 0.3292, 0.3029, 0.338, 0.2864, 0.338, 0.2864, 0.3292, 0.3029, 0.3109, 0.2907, 0.3177, 0.278, 0.3177, 0.278, 0.3109, 0.2907, 0.2926, 0.2784, 0.2973, 0.2696, 0.3292, 0.3029, 0.3174, 0.3174, 0.3173, 0.3173, 0.3292, 0.3029, 0.3292, 0.3029, 0.3173, 0.3173, 0.3018, 0.3018, 0.3109, 0.2907, 0.3109, 0.2907, 0.3018, 0.3018, 0.2862, 0.2862, 0.2926, 0.2784, 0.3174, 0.3174, 0.3029, 0.3292, 0.3029, 0.3292, 0.3173, 0.3173, 0.3173, 0.3173, 0.3029, 0.3292, 0.2907, 0.3109, 0.3018, 0.3018, 0.3018, 0.3018, 0.2907, 0.3109, 0.2784, 0.2926, 0.2862, 0.2862, 0.3029, 0.3292, 0.2865, 0.338, 0.2864, 0.338, 0.3029, 0.3292, 0.3029, 0.3292, 0.2864, 0.338, 0.278, 0.3177, 0.2907, 0.3109, 0.2907, 0.3109, 0.278, 0.3177, 0.2696, 0.2973, 0.2784, 0.2926, 0.2686, 0.3435, 0.25, 0.3453, 0.25, 0.3453, 0.2686, 0.3435, 0.2912, 0.457, 0.2827, 0.4144, 0.25, 0.4177, 0.25, 0.461, 0.3308, 0.445, 0.3142, 0.4049, 0.2827, 0.4144, 0.2912, 0.457, 0.3673, 0.4255, 0.3431, 0.3894, 0.3142, 0.4049, 0.3308, 0.445, 0.3992, 0.3992, 0.3685, 0.3685, 0.3431, 0.3894, 0.3673, 0.4255, 0.4255, 0.3673, 0.3894, 0.3431, 0.3685, 0.3685, 0.3992, 0.3992, 0.875, 0.75, 0.8438, 0.75, 0.8438, 0.97, 0.875, 0.97, 0.457, 0.2912, 0.4144, 0.2827, 0.4049, 0.3142, 0.445, 0.3308, 0.457, 0.2088, 0.4144, 0.2173, 0.4177, 0.25, 0.461, 0.25, 0.3992, 0.1008, 0.3685, 0.1315, 0.3894, 0.1569, 0.4255, 0.1327, 0.445, 0.1692, 0.4049, 0.1858, 0.4144, 0.2173, 0.457, 0.2088, 0.4255, 0.1327, 0.3894, 0.1569, 0.4049, 0.1858, 0.445, 0.1692, 0.3673, 0.07452, 0.3431, 0.1106, 0.3685, 0.1315, 0.3992, 0.1008, 0.3308, 0.05502, 0.3142, 0.09511, 0.3431, 0.1106, 0.3673, 0.07452, 0.2912, 0.04301, 0.2827, 0.08557, 0.3142, 0.09511, 0.3308, 0.05502, 0.07452, 0.1327, 0.1106, 0.1569, 0.1315, 0.1315, 0.1008, 0.1008, 0.25, 0.03895, 0.25, 0.08235, 0.2827, 0.08557, 0.2912, 0.04301, 0.2088, 0.04301, 0.2173, 0.08557, 0.25, 0.08235, 0.25, 0.03895, 0.1692, 0.05502, 0.1858, 0.09511, 0.2173, 0.08557, 0.2088, 0.04301, 0.4688, 0.75, 0.4375, 0.75, 0.4375, 0.97, 0.4688, 0.97, 0.1008, 0.1008, 0.1315, 0.1315, 0.1569, 0.1106, 0.1327, 0.07452, 0.03895, 0.25, 0.08235, 0.25, 0.08557, 0.2173, 0.04301, 0.2088, 0.05502, 0.1692, 0.09511, 0.1858, 0.1106, 0.1569, 0.07452, 0.1327, 0.04301, 0.2088, 0.08557, 0.2173, 0.09511, 0.1858, 0.05502, 0.1692, 0.04301, 0.2912, 0.08557, 0.2827, 0.08235, 0.25, 0.03895, 0.25, 0.05502, 0.3308, 0.09511, 0.3142, 0.08557, 0.2827, 0.04301, 0.2912, 0.07452, 0.3673, 0.1106, 0.3431, 0.09511, 0.3142, 0.05502, 0.3308, 0.1008, 0.3992, 0.1315, 0.3685, 0.1106, 0.3431, 0.07452, 0.3673, 0.1562, 0.75, 0.125, 0.75, 0.125, 0.97, 0.1562, 0.97, 0.1692, 0.445, 0.1858, 0.4049, 0.1569, 0.3894, 0.1327, 0.4255, 0.2088, 0.457, 0.2173, 0.4144, 0.1858, 0.4049, 0.1692, 0.445, 0.25, 0.461, 0.25, 0.4177, 0.2173, 0.4144, 0.2088, 0.457, 0.3174, 0.3174, 0.3174, 0.3174, 0.3029, 0.3292, 0.3029, 0.3292, 0.9062, 0.75, 0.875, 0.75, 0.875, 0.97, 0.9062, 0.97, 0.0625, 0.75, 0.03125, 0.75, 0.03125, 0.97, 0.0625, 0.97, 0.461, 0.25, 0.4177, 0.25, 0.4144, 0.2827, 0.457, 0.2912, 0.03125, 0.75, 0.0, 0.75, 0.0, 0.97, 0.03125, 0.97, 0.125, 0.75, 0.09375, 0.75, 0.09375, 0.97, 0.125, 0.97, 0.09375, 0.75, 0.0625, 0.75, 0.0625, 0.97, 0.09375, 0.97, 0.2188, 0.75, 0.1875, 0.75, 0.1875, 0.97, 0.2188, 0.97, 0.1327, 0.4255, 0.1569, 0.3894, 0.1315, 0.3685, 0.1008, 0.3992, 0.25, 0.75, 0.2188, 0.75, 0.2188, 0.97, 0.25, 0.97, 0.2812, 0.75, 0.25, 0.75, 0.25, 0.97, 0.2812, 0.97, 0.3438, 0.75, 0.3125, 0.75, 0.3125, 0.97, 0.3438, 0.97, 0.1875, 0.75, 0.1562, 0.75, 0.1562, 0.97, 0.1875, 0.97, 0.375, 0.75, 0.3438, 0.75, 0.3438, 0.97, 0.375, 0.97, 0.3125, 0.75, 0.2812, 0.75, 0.2812, 0.97, 0.3125, 0.97, 0.4375, 0.75, 0.4062, 0.75, 0.4062, 0.97, 0.4375, 0.97, 0.4062, 0.75, 0.375, 0.75, 0.375, 0.97, 0.4062, 0.97, 0.5312, 0.75, 0.5, 0.75, 0.5, 0.97, 0.5312, 0.97, 0.1327, 0.07452, 0.1569, 0.1106, 0.1858, 0.09511, 0.1692, 0.05502, 0.5625, 0.75, 0.5312, 0.75, 0.5312, 0.97, 0.5625, 0.97, 0.5938, 0.75, 0.5625, 0.75, 0.5625, 0.97, 0.5938, 0.97, 0.625, 0.75, 0.5938, 0.75, 0.5938, 0.97, 0.625, 0.97, 0.6562, 0.75, 0.625, 0.75, 0.625, 0.97, 0.6562, 0.97, 0.7188, 0.75, 0.6875, 0.75, 0.6875, 0.97, 0.7188, 0.97, 0.5, 0.75, 0.4688, 0.75, 0.4688, 0.97, 0.5, 0.97, 0.75, 0.75, 0.7188, 0.75, 0.7188, 0.97, 0.75, 0.97, 0.7812, 0.75, 0.75, 0.75, 0.75, 0.97, 0.7812, 0.97, 0.6875, 0.75, 0.6562, 0.75, 0.6562, 0.97, 0.6875, 0.97, 0.8438, 0.75, 0.8125, 0.75, 0.8125, 0.97, 0.8438, 0.97, 0.8125, 0.75, 0.7812, 0.75, 0.7812, 0.97, 0.8125, 0.97, 0.9375, 0.75, 0.9062, 0.75, 0.9062, 0.97, 0.9375, 0.97, 0.445, 0.3308, 0.4049, 0.3142, 0.3894, 0.3431, 0.4255, 0.3673, 1.0, 0.75, 0.9688, 0.75, 0.9688, 0.97, 1.0, 0.97, 0.08235, 0.25, 0.08235, 0.25, 0.08557, 0.2173, 0.08557, 0.2173, 0.3435, 0.2314, 0.3435, 0.2314, 0.338, 0.2135, 0.338, 0.2135, 0.08557, 0.2827, 0.08557, 0.2827, 0.08235, 0.25, 0.08235, 0.25, 0.338, 0.2135, 0.338, 0.2135, 0.3292, 0.1971, 0.3292, 0.1971, 0.09511, 0.3142, 0.09511, 0.3142, 0.08557, 0.2827, 0.08557, 0.2827, 0.3292, 0.1971, 0.3292, 0.1971, 0.3174, 0.1826, 0.3174, 0.1826, 0.1106, 0.3431, 0.1106, 0.3431, 0.09511, 0.3142, 0.09511, 0.3142, 0.3174, 0.1826, 0.3174, 0.1826, 0.3029, 0.1708, 0.3029, 0.1708, 0.1315, 0.3685, 0.1315, 0.3685, 0.1106, 0.3431, 0.1106, 0.3431, 0.3029, 0.1708, 0.3029, 0.1708, 0.2865, 0.162, 0.2865, 0.162, 0.1569, 0.3894, 0.1569, 0.3894, 0.1315, 0.3685, 0.1315, 0.3685, 0.3431, 0.3894, 0.3431, 0.3894, 0.3142, 0.4049, 0.3142, 0.4049, 0.2865, 0.162, 0.2865, 0.162, 0.2686, 0.1565, 0.2686, 0.1565, 0.1858, 0.4049, 0.1858, 0.4049, 0.1569, 0.3894, 0.1569, 0.3894, 0.3685, 0.3685, 0.3685, 0.3685, 0.3431, 0.3894, 0.3431, 0.3894, 0.2686, 0.1565, 0.2686, 0.1565, 0.25, 0.1547, 0.25, 0.1547, 0.2173, 0.4144, 0.2173, 0.4144, 0.1858, 0.4049, 0.1858, 0.4049, 0.3894, 0.3431, 0.3894, 0.3431, 0.3685, 0.3685, 0.3685, 0.3685, 0.25, 0.1547, 0.25, 0.1547, 0.2314, 0.1565, 0.2314, 0.1565, 0.25, 0.4177, 0.25, 0.4177, 0.2173, 0.4144, 0.2173, 0.4144, 0.4049, 0.3142, 0.4049, 0.3142, 0.3894, 0.3431, 0.3894, 0.3431, 0.2314, 0.1565, 0.2314, 0.1565, 0.2135, 0.162, 0.2135, 0.162, 0.3142, 0.4049, 0.3142, 0.4049, 0.2827, 0.4144, 0.2827, 0.4144, 0.4144, 0.2827, 0.4144, 0.2827, 0.4049, 0.3142, 0.4049, 0.3142, 0.2135, 0.162, 0.2135, 0.162, 0.1971, 0.1708, 0.1971, 0.1708, 0.2827, 0.4144, 0.2827, 0.4144, 0.25, 0.4177, 0.25, 0.4177, 0.4177, 0.25, 0.4177, 0.25, 0.4144, 0.2827, 0.4144, 0.2827, 0.1971, 0.1708, 0.1971, 0.1708, 0.1826, 0.1826, 0.1826, 0.1826, 0.4144, 0.2173, 0.4144, 0.2173, 0.4177, 0.25, 0.4177, 0.25, 0.1826, 0.1826, 0.1826, 0.1826, 0.1708, 0.1971, 0.1708, 0.1971, 0.4049, 0.1858, 0.4049, 0.1858, 0.4144, 0.2173, 0.4144, 0.2173, 0.1708, 0.1971, 0.1708, 0.1971, 0.162, 0.2135, 0.162, 0.2135, 0.2865, 0.338, 0.2865, 0.338, 0.2686, 0.3435, 0.2686, 0.3435, 0.2314, 0.1565, 0.2314, 0.1565, 0.25, 0.1547, 0.25, 0.1547, 0.2135, 0.338, 0.2135, 0.338, 0.1971, 0.3292, 0.1971, 0.3292, 0.25, 0.1547, 0.25, 0.1547, 0.2686, 0.1565, 0.2686, 0.1565, 0.1971, 0.3292, 0.1971, 0.3292, 0.1826, 0.3174, 0.1826, 0.3174, 0.2314, 0.3435, 0.2314, 0.3435, 0.2135, 0.338, 0.2135, 0.338, 0.2686, 0.1565, 0.2686, 0.1565, 0.2865, 0.162, 0.2865, 0.162, 0.1826, 0.3174, 0.1826, 0.3174, 0.1708, 0.3029, 0.1708, 0.3029, 0.2865, 0.162, 0.2865, 0.162, 0.3029, 0.1708, 0.3029, 0.1708, 0.1708, 0.3029, 0.1708, 0.3029, 0.162, 0.2865, 0.162, 0.2865, 0.3029, 0.1708, 0.3029, 0.1708, 0.3174, 0.1826, 0.3174, 0.1826, 0.162, 0.2865, 0.162, 0.2865, 0.1565, 0.2686, 0.1565, 0.2686, 0.3174, 0.1826, 0.3174, 0.1826, 0.3292, 0.1971, 0.3292, 0.1971, 0.1565, 0.2686, 0.1565, 0.2686, 0.1547, 0.25, 0.1547, 0.25, 0.3292, 0.1971, 0.3292, 0.1971, 0.338, 0.2135, 0.338, 0.2135, 0.1547, 0.25, 0.1547, 0.25, 0.1565, 0.2314, 0.1565, 0.2314, 0.338, 0.2135, 0.338, 0.2135, 0.3435, 0.2314, 0.3435, 0.2314, 0.1565, 0.2314, 0.1565, 0.2314, 0.162, 0.2135, 0.162, 0.2135, 0.3435, 0.2314, 0.3435, 0.2314, 0.3453, 0.25, 0.3453, 0.25, 0.162, 0.2135, 0.162, 0.2135, 0.1708, 0.1971, 0.1708, 0.1971, 0.3453, 0.25, 0.3453, 0.25, 0.3435, 0.2686, 0.3435, 0.2686, 0.1708, 0.1971, 0.1708, 0.1971, 0.1826, 0.1826, 0.1826, 0.1826, 0.3435, 0.2686, 0.3435, 0.2686, 0.338, 0.2865, 0.338, 0.2865, 0.1826, 0.1826, 0.1826, 0.1826, 0.1971, 0.1708, 0.1971, 0.1708, 0.26, 0.3002, 0.2696, 0.2973, 0.2784, 0.2926, 0.2862, 0.2862, 0.2926, 0.2784, 0.2973, 0.2696, 0.3002, 0.26, 0.3012, 0.25, 0.3002, 0.24, 0.2973, 0.2304, 0.2926, 0.2216, 0.2862, 0.2138, 0.2784, 0.2074, 0.2696, 0.2027, 0.26, 0.1998, 0.25, 0.1988, 0.24, 0.1998, 0.2304, 0.2027, 0.2216, 0.2074, 0.2138, 0.2138, 0.2074, 0.2216, 0.2027, 0.2304, 0.1998, 0.24, 0.1988, 0.25, 0.1998, 0.26, 0.2027, 0.2696, 0.2074, 0.2784, 0.2138, 0.2862, 0.2216, 0.2926, 0.2304, 0.2973, 0.24, 0.3002, 0.25, 0.3012, 0.338, 0.2865, 0.338, 0.2865, 0.3292, 0.3029, 0.3292, 0.3029, 0.1971, 0.1708, 0.1971, 0.1708, 0.2135, 0.162, 0.2135, 0.162, 0.25, 0.3453, 0.25, 0.3453, 0.2314, 0.3435, 0.2314, 0.3435, 0.3292, 0.3029, 0.3292, 0.3029, 0.3174, 0.3174, 0.3174, 0.3174, 0.2135, 0.162, 0.2135, 0.162, 0.2314, 0.1565, 0.2314, 0.1565, 0.3029, 0.3292, 0.3029, 0.3292, 0.2865, 0.338, 0.2865, 0.338, 0.25, 0.3453, 0.25, 0.4177, 0.2827, 0.4144, 0.2686, 0.3435, 0.2686, 0.3435, 0.2827, 0.4144, 0.3142, 0.4049, 0.2865, 0.338, 0.2314, 0.3435, 0.2173, 0.4144, 0.25, 0.4177, 0.25, 0.3453, 0.2135, 0.338, 0.1858, 0.4049, 0.2173, 0.4144, 0.2314, 0.3435, 0.1971, 0.3292, 0.1569, 0.3894, 0.1858, 0.4049, 0.2135, 0.338, 0.1826, 0.3174, 0.1315, 0.3685, 0.1569, 0.3894, 0.1971, 0.3292, 0.1708, 0.3029, 0.1106, 0.3431, 0.1315, 0.3685, 0.1826, 0.3174, 0.162, 0.2865, 0.09511, 0.3142, 0.1106, 0.3431, 0.1708, 0.3029, 0.1565, 0.2686, 0.08557, 0.2827, 0.09511, 0.3142, 0.162, 0.2865, 0.1547, 0.25, 0.08235, 0.25, 0.08557, 0.2827, 0.1565, 0.2686, 0.1565, 0.2314, 0.08557, 0.2173, 0.08235, 0.25, 0.1547, 0.25, 0.162, 0.2135, 0.09511, 0.1858, 0.08557, 0.2173, 0.1565, 0.2314, 0.1708, 0.1971, 0.1106, 0.1569, 0.09511, 0.1858, 0.162, 0.2135, 0.1826, 0.1826, 0.1315, 0.1315, 0.1106, 0.1569, 0.1708, 0.1971, 0.1971, 0.1708, 0.1569, 0.1106, 0.1315, 0.1315, 0.1826, 0.1826, 0.2135, 0.162, 0.1858, 0.09511, 0.1569, 0.1106, 0.1971, 0.1708, 0.2314, 0.1565, 0.2173, 0.08557, 0.1858, 0.09511, 0.2135, 0.162, 0.25, 0.1547, 0.25, 0.08235, 0.2173, 0.08557, 0.2314, 0.1565, 0.2686, 0.1565, 0.2827, 0.08557, 0.25, 0.08235, 0.25, 0.1547, 0.2865, 0.162, 0.3142, 0.09511, 0.2827, 0.08557, 0.2686, 0.1565, 0.3029, 0.1708, 0.3431, 0.1106, 0.3142, 0.09511, 0.2865, 0.162, 0.3174, 0.1826, 0.3685, 0.1315, 0.3431, 0.1106, 0.3029, 0.1708, 0.3292, 0.1971, 0.3894, 0.1569, 0.3685, 0.1315, 0.3174, 0.1826, 0.338, 0.2135, 0.4049, 0.1858, 0.3894, 0.1569, 0.3292, 0.1971, 0.3435, 0.2314, 0.4144, 0.2173, 0.4049, 0.1858, 0.338, 0.2135, 0.3453, 0.25, 0.4177, 0.25, 0.4144, 0.2173, 0.3435, 0.2314, 0.3435, 0.2686, 0.4144, 0.2827, 0.4177, 0.25, 0.3453, 0.25, 0.338, 0.2865, 0.4049, 0.3142, 0.4144, 0.2827, 0.3435, 0.2686, 0.3292, 0.3029, 0.3894, 0.3431, 0.4049, 0.3142, 0.338, 0.2865, 0.3174, 0.3174, 0.3685, 0.3685, 0.3894, 0.3431, 0.3292, 0.3029, 0.3029, 0.3292, 0.3431, 0.3894, 0.3685, 0.3685, 0.3174, 0.3174, 0.2865, 0.338, 0.3142, 0.4049, 0.3431, 0.3894, 0.3029, 0.3292, 0.3453, 0.25, 0.3453, 0.25, 0.3435, 0.2314, 0.3435, 0.2314, 0.08557, 0.2173, 0.08557, 0.2173, 0.09511, 0.1858, 0.09511, 0.1858, 0.3435, 0.2686, 0.3435, 0.2686, 0.3453, 0.25, 0.3453, 0.25, 0.25, 0.3453, 0.25, 0.3453, 0.2686, 0.3435, 0.2686, 0.3435, 0.09511, 0.1858, 0.09511, 0.1858, 0.1106, 0.1569, 0.1106, 0.1569, 0.338, 0.2865, 0.338, 0.2865, 0.3435, 0.2686, 0.3435, 0.2686, 0.2686, 0.3435, 0.2686, 0.3435, 0.2865, 0.338, 0.2865, 0.338, 0.1106, 0.1569, 0.1106, 0.1569, 0.1315, 0.1315, 0.1315, 0.1315, 0.3292, 0.3029, 0.3292, 0.3029, 0.338, 0.2865, 0.338, 0.2865, 0.2314, 0.3435, 0.2314, 0.3435, 0.25, 0.3453, 0.25, 0.3453, 0.1315, 0.1315, 0.1315, 0.1315, 0.1569, 0.1106, 0.1569, 0.1106, 0.3174, 0.3174, 0.3174, 0.3174, 0.3292, 0.3029, 0.3292, 0.3029, 0.2135, 0.338, 0.2135, 0.338, 0.2314, 0.3435, 0.2314, 0.3435, 0.1569, 0.1106, 0.1569, 0.1106, 0.1858, 0.09511, 0.1858, 0.09511, 0.3029, 0.3292, 0.3029, 0.3292, 0.3174, 0.3174, 0.3174, 0.3174, 0.1971, 0.3292, 0.1971, 0.3292, 0.2135, 0.338, 0.2135, 0.338, 0.1858, 0.09511, 0.1858, 0.09511, 0.2173, 0.08557, 0.2173, 0.08557, 0.2865, 0.338, 0.2865, 0.338, 0.3029, 0.3292, 0.3029, 0.3292, 0.1826, 0.3174, 0.1826, 0.3174, 0.1971, 0.3292, 0.1971, 0.3292, 0.2173, 0.08557, 0.2173, 0.08557, 0.25, 0.08235, 0.25, 0.08235, 0.1708, 0.3029, 0.1708, 0.3029, 0.1826, 0.3174, 0.1826, 0.3174, 0.25, 0.08235, 0.25, 0.08235, 0.2827, 0.08557, 0.2827, 0.08557, 0.162, 0.2865, 0.162, 0.2865, 0.1708, 0.3029, 0.1708, 0.3029, 0.2827, 0.08557, 0.2827, 0.08557, 0.3142, 0.09511, 0.3142, 0.09511, 0.1565, 0.2686, 0.1565, 0.2686, 0.162, 0.2865, 0.162, 0.2865, 0.3142, 0.09511, 0.3142, 0.09511, 0.3431, 0.1106, 0.3431, 0.1106, 0.1547, 0.25, 0.1547, 0.25, 0.1565, 0.2686, 0.1565, 0.2686, 0.3431, 0.1106, 0.3431, 0.1106, 0.3685, 0.1315, 0.3685, 0.1315, 0.1565, 0.2314, 0.1565, 0.2314, 0.1547, 0.25, 0.1547, 0.25, 0.3685, 0.1315, 0.3685, 0.1315, 0.3894, 0.1569, 0.3894, 0.1569, 0.162, 0.2135, 0.162, 0.2135, 0.1565, 0.2314, 0.1565, 0.2314, 0.3894, 0.1569, 0.3894, 0.1569, 0.4049, 0.1858, 0.4049, 0.1858, 0.4717, 0.3418, 0.445, 0.3308, 0.4255, 0.3673, 0.4496, 0.3833, 0.1167, 0.05045, 0.1327, 0.07452, 0.1692, 0.05502, 0.1582, 0.02827, 0.1167, 0.4496, 0.1327, 0.4255, 0.1008, 0.3992, 0.08029, 0.4197, 0.49, 0.25, 0.461, 0.25, 0.457, 0.2912, 0.4854, 0.2968, 0.4854, 0.2032, 0.457, 0.2088, 0.461, 0.25, 0.49, 0.25, 0.4197, 0.08029, 0.3992, 0.1008, 0.4255, 0.1327, 0.4496, 0.1167, 0.3833, 0.05045, 0.3673, 0.07452, 0.3992, 0.1008, 0.4197, 0.08029, 0.3418, 0.02827, 0.3308, 0.05502, 0.3673, 0.07452, 0.3833, 0.05045, 0.2968, 0.01461, 0.2912, 0.04301, 0.3308, 0.05502, 0.3418, 0.02827, 0.05045, 0.1167, 0.07452, 0.1327, 0.1008, 0.1008, 0.08029, 0.08029, 0.01, 0.25, 0.03895, 0.25, 0.04301, 0.2088, 0.01461, 0.2032, 0.01461, 0.2968, 0.04301, 0.2912, 0.03895, 0.25, 0.01, 0.25, 0.2968, 0.4854, 0.2912, 0.457, 0.25, 0.461, 0.25, 0.49, 0.3418, 0.4717, 0.3308, 0.445, 0.2912, 0.457, 0.2968, 0.4854, 0.3833, 0.4496, 0.3673, 0.4255, 0.3308, 0.445, 0.3418, 0.4717, 0.4197, 0.4197, 0.3992, 0.3992, 0.3673, 0.4255, 0.3833, 0.4496, 0.4496, 0.3833, 0.4255, 0.3673, 0.3992, 0.3992, 0.4197, 0.4197, 0.4854, 0.2968, 0.457, 0.2912, 0.445, 0.3308, 0.4717, 0.3418, 0.4717, 0.1582, 0.445, 0.1692, 0.457, 0.2088, 0.4854, 0.2032, 0.4496, 0.1167, 0.4255, 0.1327, 0.445, 0.1692, 0.4717, 0.1582, 0.25, 0.01, 0.25, 0.03895, 0.2912, 0.04301, 0.2968, 0.01461, 0.2032, 0.01461, 0.2088, 0.04301, 0.25, 0.03895, 0.25, 0.01, 0.1582, 0.02827, 0.1692, 0.05502, 0.2088, 0.04301, 0.2032, 0.01461, 0.08029, 0.08029, 0.1008, 0.1008, 0.1327, 0.07452, 0.1167, 0.05045, 0.02827, 0.1582, 0.05502, 0.1692, 0.07452, 0.1327, 0.05045, 0.1167, 0.01461, 0.2032, 0.04301, 0.2088, 0.05502, 0.1692, 0.02827, 0.1582, 0.02827, 0.3418, 0.05502, 0.3308, 0.04301, 0.2912, 0.01461, 0.2968, 0.05045, 0.3833, 0.07452, 0.3673, 0.05502, 0.3308, 0.02827, 0.3418, 0.08029, 0.4197, 0.1008, 0.3992, 0.07452, 0.3673, 0.05045, 0.3833, 0.1582, 0.4717, 0.1692, 0.445, 0.1327, 0.4255, 0.1167, 0.4496, 0.2032, 0.4854, 0.2088, 0.457, 0.1692, 0.445, 0.1582, 0.4717, 0.25, 0.49, 0.25, 0.461, 0.2088, 0.457, 0.2032, 0.4854, 0.9688, 0.75, 0.9375, 0.75, 0.9375, 0.97, 0.9688, 0.97, 0.2686, 0.3435, 0.2686, 0.3434, 0.25, 0.3452, 0.25, 0.3453, 0.2686, 0.3434, 0.2643, 0.3218, 0.25, 0.3232, 0.25, 0.3452, 0.2643, 0.3218, 0.26, 0.3002, 0.25, 0.3012, 0.25, 0.3232, 0.2865, 0.338, 0.2864, 0.338, 0.2686, 0.3434, 0.2686, 0.3435, 0.2864, 0.338, 0.278, 0.3177, 0.2643, 0.3218, 0.2686, 0.3434, 0.278, 0.3177, 0.2696, 0.2973, 0.26, 0.3002, 0.2643, 0.3218, 0.25, 0.3453, 0.25, 0.3452, 0.2314, 0.3434, 0.2314, 0.3435, 0.25, 0.3452, 0.25, 0.3232, 0.2357, 0.3218, 0.2314, 0.3434, 0.25, 0.3232, 0.25, 0.3012, 0.24, 0.3002, 0.2357, 0.3218, 0.2314, 0.3435, 0.2314, 0.3434, 0.2136, 0.338, 0.2135, 0.338, 0.2314, 0.3434, 0.2357, 0.3218, 0.222, 0.3177, 0.2136, 0.338, 0.2357, 0.3218, 0.24, 0.3002, 0.2304, 0.2973, 0.222, 0.3177, 0.2135, 0.338, 0.2136, 0.338, 0.1971, 0.3292, 0.1971, 0.3292, 0.2136, 0.338, 0.222, 0.3177, 0.2093, 0.3109, 0.1971, 0.3292, 0.222, 0.3177, 0.2304, 0.2973, 0.2216, 0.2926, 0.2093, 0.3109, 0.1971, 0.3292, 0.1971, 0.3292, 0.1827, 0.3173, 0.1826, 0.3174, 0.1971, 0.3292, 0.2093, 0.3109, 0.1982, 0.3018, 0.1827, 0.3173, 0.2093, 0.3109, 0.2216, 0.2926, 0.2138, 0.2862, 0.1982, 0.3018, 0.1826, 0.3174, 0.1827, 0.3173, 0.1708, 0.3029, 0.1708, 0.3029, 0.1827, 0.3173, 0.1982, 0.3018, 0.1891, 0.2907, 0.1708, 0.3029, 0.1982, 0.3018, 0.2138, 0.2862, 0.2074, 0.2784, 0.1891, 0.2907, 0.1708, 0.3029, 0.1708, 0.3029, 0.162, 0.2864, 0.162, 0.2865, 0.1708, 0.3029, 0.1891, 0.2907, 0.1823, 0.278, 0.162, 0.2864, 0.1891, 0.2907, 0.2074, 0.2784, 0.2027, 0.2696, 0.1823, 0.278, 0.162, 0.2865, 0.162, 0.2864, 0.1566, 0.2686, 0.1565, 0.2686, 0.162, 0.2864, 0.1823, 0.278, 0.1782, 0.2643, 0.1566, 0.2686, 0.1823, 0.278, 0.2027, 0.2696, 0.1998, 0.26, 0.1782, 0.2643, 0.1565, 0.2686, 0.1566, 0.2686, 0.1548, 0.25, 0.1547, 0.25, 0.1566, 0.2686, 0.1782, 0.2643, 0.1768, 0.25, 0.1548, 0.25, 0.1782, 0.2643, 0.1998, 0.26, 0.1988, 0.25, 0.1768, 0.25, 0.1547, 0.25, 0.1548, 0.25, 0.1566, 0.2314, 0.1565, 0.2314, 0.1548, 0.25, 0.1768, 0.25, 0.1782, 0.2357, 0.1566, 0.2314, 0.1768, 0.25, 0.1988, 0.25, 0.1998, 0.24, 0.1782, 0.2357, 0.1565, 0.2314, 0.1566, 0.2314, 0.162, 0.2136, 0.162, 0.2135, 0.1566, 0.2314, 0.1782, 0.2357, 0.1823, 0.222, 0.162, 0.2136, 0.1782, 0.2357, 0.1998, 0.24, 0.2027, 0.2304, 0.1823, 0.222, 0.162, 0.2135, 0.162, 0.2136, 0.1708, 0.1971, 0.1708, 0.1971, 0.162, 0.2136, 0.1823, 0.222, 0.1891, 0.2093, 0.1708, 0.1971, 0.1823, 0.222, 0.2027, 0.2304, 0.2074, 0.2216, 0.1891, 0.2093, 0.1708, 0.1971, 0.1708, 0.1971, 0.1827, 0.1827, 0.1826, 0.1826, 0.1708, 0.1971, 0.1891, 0.2093, 0.1982, 0.1982, 0.1827, 0.1827, 0.1891, 0.2093, 0.2074, 0.2216, 0.2138, 0.2138, 0.1982, 0.1982, 0.1826, 0.1826, 0.1827, 0.1827, 0.1971, 0.1708, 0.1971, 0.1708, 0.1827, 0.1827, 0.1982, 0.1982, 0.2093, 0.1891, 0.1971, 0.1708, 0.1982, 0.1982, 0.2138, 0.2138, 0.2216, 0.2074, 0.2093, 0.1891, 0.1971, 0.1708, 0.1971, 0.1708, 0.2136, 0.162, 0.2135, 0.162, 0.1971, 0.1708, 0.2093, 0.1891, 0.222, 0.1823, 0.2136, 0.162, 0.2093, 0.1891, 0.2216, 0.2074, 0.2304, 0.2027, 0.222, 0.1823, 0.2135, 0.162, 0.2136, 0.162, 0.2314, 0.1566, 0.2314, 0.1565, 0.2136, 0.162, 0.222, 0.1823, 0.2357, 0.1782, 0.2314, 0.1566, 0.222, 0.1823, 0.2304, 0.2027, 0.24, 0.1998, 0.2357, 0.1782, 0.2314, 0.1565, 0.2314, 0.1566, 0.25, 0.1548, 0.25, 0.1547, 0.2314, 0.1566, 0.2357, 0.1782, 0.25, 0.1768, 0.25, 0.1548, 0.2357, 0.1782, 0.24, 0.1998, 0.25, 0.1988, 0.25, 0.1768, 0.25, 0.1547, 0.25, 0.1548, 0.2686, 0.1566, 0.2686, 0.1565, 0.25, 0.1548, 0.25, 0.1768, 0.2643, 0.1782, 0.2686, 0.1566, 0.25, 0.1768, 0.25, 0.1988, 0.26, 0.1998, 0.2643, 0.1782, 0.2686, 0.1565, 0.2686, 0.1566, 0.2864, 0.162, 0.2865, 0.162, 0.2686, 0.1566, 0.2643, 0.1782, 0.278, 0.1823, 0.2864, 0.162, 0.2643, 0.1782, 0.26, 0.1998, 0.2696, 0.2027, 0.278, 0.1823, 0.2865, 0.162, 0.2864, 0.162, 0.3029, 0.1708, 0.3029, 0.1708, 0.2864, 0.162, 0.278, 0.1823, 0.2907, 0.1891, 0.3029, 0.1708, 0.278, 0.1823, 0.2696, 0.2027, 0.2784, 0.2074, 0.2907, 0.1891, 0.3029, 0.1708, 0.3029, 0.1708, 0.3173, 0.1827, 0.3174, 0.1826, 0.3029, 0.1708, 0.2907, 0.1891, 0.3018, 0.1982, 0.3173, 0.1827, 0.2907, 0.1891, 0.2784, 0.2074, 0.2862, 0.2138, 0.3018, 0.1982, 0.3174, 0.1826, 0.3173, 0.1827, 0.3292, 0.1971, 0.3292, 0.1971, 0.3173, 0.1827, 0.3018, 0.1982, 0.3109, 0.2093, 0.3292, 0.1971, 0.3018, 0.1982, 0.2862, 0.2138, 0.2926, 0.2216, 0.3109, 0.2093, 0.3292, 0.1971, 0.3292, 0.1971, 0.338, 0.2136, 0.338, 0.2135, 0.3292, 0.1971, 0.3109, 0.2093, 0.3177, 0.222, 0.338, 0.2136, 0.3109, 0.2093, 0.2926, 0.2216, 0.2973, 0.2304, 0.3177, 0.222, 0.338, 0.2135, 0.338, 0.2136, 0.3434, 0.2314, 0.3435, 0.2314, 0.338, 0.2136, 0.3177, 0.222, 0.3218, 0.2357, 0.3434, 0.2314, 0.3177, 0.222, 0.2973, 0.2304, 0.3002, 0.24, 0.3218, 0.2357, 0.3435, 0.2314, 0.3434, 0.2314, 0.3452, 0.25, 0.3453, 0.25, 0.3434, 0.2314, 0.3218, 0.2357, 0.3232, 0.25, 0.3452, 0.25, 0.3218, 0.2357, 0.3002, 0.24, 0.3012, 0.25, 0.3232, 0.25, 0.3453, 0.25, 0.3452, 0.25, 0.3434, 0.2686, 0.3435, 0.2686, 0.3452, 0.25, 0.3232, 0.25, 0.3218, 0.2643, 0.3434, 0.2686, 0.3232, 0.25, 0.3012, 0.25, 0.3002, 0.26, 0.3218, 0.2643, 0.3435, 0.2686, 0.3434, 0.2686, 0.338, 0.2864, 0.338, 0.2865, 0.3434, 0.2686, 0.3218, 0.2643, 0.3177, 0.278, 0.338, 0.2864, 0.3218, 0.2643, 0.3002, 0.26, 0.2973, 0.2696, 0.3177, 0.278, 0.338, 0.2865, 0.338, 0.2864, 0.3292, 0.3029, 0.3292, 0.3029, 0.338, 0.2864, 0.3177, 0.278, 0.3109, 0.2907, 0.3292, 0.3029, 0.3177, 0.278, 0.2973, 0.2696, 0.2926, 0.2784, 0.3109, 0.2907, 0.3292, 0.3029, 0.3292, 0.3029, 0.3173, 0.3173, 0.3174, 0.3174, 0.3292, 0.3029, 0.3109, 0.2907, 0.3018, 0.3018, 0.3173, 0.3173, 0.3109, 0.2907, 0.2926, 0.2784, 0.2862, 0.2862, 0.3018, 0.3018, 0.3174, 0.3174, 0.3173, 0.3173, 0.3029, 0.3292, 0.3029, 0.3292, 0.3173, 0.3173, 0.3018, 0.3018, 0.2907, 0.3109, 0.3029, 0.3292, 0.3018, 0.3018, 0.2862, 0.2862, 0.2784, 0.2926, 0.2907, 0.3109, 0.3029, 0.3292, 0.3029, 0.3292, 0.2864, 0.338, 0.2865, 0.338, 0.3029, 0.3292, 0.2907, 0.3109, 0.278, 0.3177, 0.2864, 0.338, 0.2907, 0.3109, 0.2784, 0.2926, 0.2696, 0.2973, 0.278, 0.3177, 0.2686, 0.3435, 0.2686, 0.3435, 0.25, 0.3453, 0.25, 0.3453])
me_cylinder.materials.append(mat_wood)
me_cylinder.update()

# ---- objects
ob_rollingpin = bpy.data.objects.new('RollingPin', me_cylinder)

# ---- transforms, parenting, visibility, modifiers, constraints
ob_rollingpin.location = (0.0, 0.0, 0.0)
ob_rollingpin.rotation_euler = (-0.0, 1.571, 0.0)
ob_rollingpin.scale = (0.08844, 0.08844, 0.4529)

# ---- collection membership
scene.collection.objects.link(ob_rollingpin)

# ---- scene / render settings (as saved in the file)
scene.frame_start = 1; scene.frame_end = 250; scene.frame_set(1)
scene.render.engine = 'BLENDER_EEVEE_NEXT'
scene.cycles.sampling_pattern = 'TABULATED_SOBOL'
scene.eevee.ray_tracing_options.trace_max_roughness = 0.0
bpy.context.view_layer.update()

# ---- added for rendering (the .blend has no active camera and no usable light): camera, sun
cam_auto = bpy.data.cameras.new('AutoCamera')
cam_auto.lens = 50.0
cam_auto.sensor_width = 36.0
cam_auto.clip_end = 1000.0
ob_auto_camera = bpy.data.objects.new('AutoCamera', cam_auto)
scene.collection.objects.link(ob_auto_camera)
ob_auto_camera.location = (1.31853, -1.58223, 1.05482)
ob_auto_camera.rotation_euler = (1.09748, -7.21219e-08, 0.694738)
scene.camera = ob_auto_camera
light_auto_sun = bpy.data.lights.new('AutoSun', 'SUN')
light_auto_sun.energy = 3.0
light_auto_sun.angle = 0.0523599
ob_auto_sun = bpy.data.objects.new('AutoSun', light_auto_sun)
scene.collection.objects.link(ob_auto_sun)
ob_auto_sun.rotation_euler = (0.872665, 0.174533, 0.523599)
bpy.context.view_layer.update()
